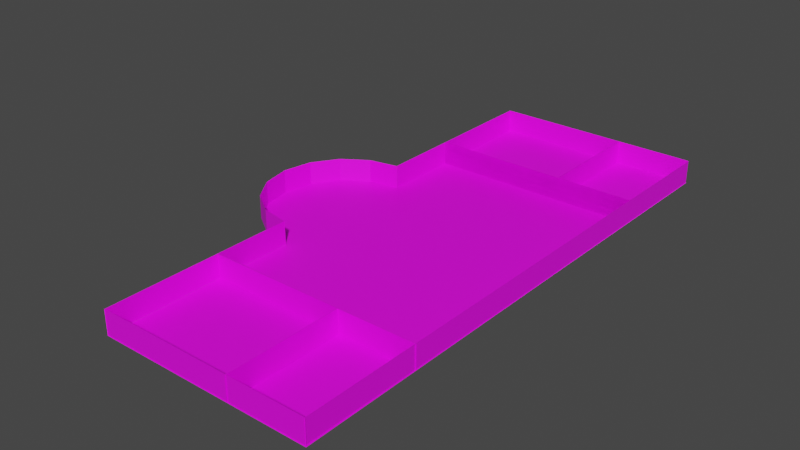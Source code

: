 # Source: first_floor.blend  (saved by Blender 3.1.7; exported with 4.5.12 LTS)
import bpy
from mathutils import Matrix  # noqa: F401  (used for matrix-valued properties, if any)

bpy.ops.wm.read_factory_settings(use_empty=True)
scene = bpy.context.scene
scene.name = 'Scene'

# ---- collections
col_collection = bpy.data.collections.new('Collection'); scene.collection.children.link(col_collection)

# ---- images (referenced by path relative to the original .blend; pixels are not part of the script)
import os
ASSET_DIR = os.environ.get("B2B_ASSET_DIR", "")  # directory of the original .blend (textures are referenced by path, not embedded)
HERE = os.path.dirname(os.path.abspath(__file__))  # packed textures are extracted next to this script under _unpacked/

def load_image(name, relpath, width, height, colorspace="sRGB"):
    """Load a texture the original file referenced (path relative to the .blend, or extracted next to this script)."""
    p = next((c for c in (os.path.join(HERE, relpath), os.path.join(ASSET_DIR, relpath)) if relpath and os.path.exists(c)), "")
    if p:
        img = bpy.data.images.load(p, check_existing=True)
        img.name = name
    else:  # same state as the original file: an image datablock whose file is absent (Cycles renders it pink)
        img = bpy.data.images.new(name, width, height)
        img.source = "FILE"
        img.filepath = "//" + (relpath or name)
    img.colorspace_settings.name = colorspace
    return img
img_wall0_texture_png_001 = load_image('wall0_texture.png.001', 'wall0_texture.png', 1024, 1024, 'sRGB')
img_floor0_texture_png_001 = load_image('floor0_texture.png.001', 'floor0_texture.png', 1024, 1024, 'sRGB')

# ---- materials (node trees are filled in below, after node groups)
mat_wall0_material_001 = bpy.data.materials.new('wall0_material.001')
mat_wall0_material_001.use_transparent_shadow = False
mat_wall0_material_001.roughness = 0.5257
mat_floor0_material = bpy.data.materials.new('floor0_material')
mat_floor0_material.use_transparent_shadow = False
mat_floor0_material.roughness = 0.5257
mat_wall0_material_002 = bpy.data.materials.new('wall0_material.002')
mat_wall0_material_002.use_transparent_shadow = False
mat_wall0_material_002.roughness = 0.5257
mat_material_001 = bpy.data.materials.new('Material.001')
mat_material_001.use_transparent_shadow = False
mat_material_001.roughness = 0.5

# ---- node groups
ng_auto_smooth = bpy.data.node_groups.new('Auto Smooth', 'GeometryNodeTree')
_s = ng_auto_smooth.interface.new_socket(name='Geometry', in_out='OUTPUT', socket_type='NodeSocketGeometry')
_s = ng_auto_smooth.interface.new_socket(name='Geometry', in_out='INPUT', socket_type='NodeSocketGeometry')
_s = ng_auto_smooth.interface.new_socket(name='Angle', in_out='INPUT', socket_type='NodeSocketFloat')
_s.subtype = 'ANGLE'
_s.min_value = 0.0
_s.max_value = 3.142
ng_auto_smooth.is_modifier = True
_N = ng_auto_smooth.nodes; _L = ng_auto_smooth.links
n0 = _N.new('NodeGroupOutput'); n0.name = 'Group Output'; n0.location = (480, -100)
n1 = _N.new('NodeGroupInput'); n1.name = 'Group Input'; n1.location = (-420, -300)
n2 = _N.new('NodeGroupInput'); n2.name = 'Group Input.001'; n2.location = (-60, -100)
n3 = _N.new('GeometryNodeSetShadeSmooth'); n3.name = 'Set Shade Smooth'; n3.location = (120, -100)
n3.domain = 'EDGE'
n4 = _N.new('GeometryNodeSetShadeSmooth'); n4.name = 'Set Shade Smooth.001'; n4.location = (300, -100)
n5 = _N.new('GeometryNodeInputMeshEdgeAngle'); n5.name = 'Edge Angle'; n5.location = (-420, -220)
n6 = _N.new('GeometryNodeInputEdgeSmooth'); n6.name = 'Is Edge Smooth'; n6.location = (-60, -160)
n7 = _N.new('GeometryNodeInputShadeSmooth'); n7.name = 'Is Face Smooth'; n7.location = (-240, -340)
n8 = _N.new('FunctionNodeBooleanMath'); n8.name = 'Boolean Math'; n8.location = (-60, -220)
n9 = _N.new('FunctionNodeCompare'); n9.name = 'Compare'; n9.location = (-240, -180)
n9.operation = 'LESS_EQUAL'
_L.new(n5.outputs[0], n9.inputs[0])
_L.new(n4.outputs[0], n0.inputs[0])
_L.new(n1.outputs[1], n9.inputs[1])
_L.new(n9.outputs[0], n8.inputs[0])
_L.new(n7.outputs[0], n8.inputs[1])
_L.new(n2.outputs[0], n3.inputs[0])
_L.new(n6.outputs[0], n3.inputs[1])
_L.new(n3.outputs[0], n4.inputs[0])
_L.new(n8.outputs[0], n3.inputs[2])
n0.is_active_output = True

# ---- material node trees
mat_wall0_material_001.use_nodes = True; mat_wall0_material_001.node_tree.nodes.clear()
_N = mat_wall0_material_001.node_tree.nodes; _L = mat_wall0_material_001.node_tree.links
n0 = _N.new('ShaderNodeBsdfPrincipled'); n0.name = 'Principled BSDF'; n0.location = (10, 300)
n0.distribution = 'GGX'
n0.subsurface_method = 'RANDOM_WALK_SKIN'
n0.inputs[2].default_value = 0.5257
n0.inputs[3].default_value = 1.45
n0.inputs[27].default_value = (0.0, 0.0, 0.0, 1.0)
n0.inputs[28].default_value = 1.0
n1 = _N.new('ShaderNodeOutputMaterial'); n1.name = 'Material Output'; n1.location = (300, 300)
n2 = _N.new('ShaderNodeTexImage'); n2.name = 'Image Texture'; n2.location = (-300, 600)
n2.image = img_wall0_texture_png_001
_L.new(n0.outputs[0], n1.inputs[0])
_L.new(n2.outputs[0], n0.inputs[0])
n1.is_active_output = True
mat_floor0_material.use_nodes = True; mat_floor0_material.node_tree.nodes.clear()
_N = mat_floor0_material.node_tree.nodes; _L = mat_floor0_material.node_tree.links
n0 = _N.new('ShaderNodeBsdfPrincipled'); n0.name = 'Principled BSDF'; n0.location = (10, 300)
n0.distribution = 'GGX'
n0.subsurface_method = 'RANDOM_WALK_SKIN'
n0.inputs[2].default_value = 0.5257
n0.inputs[3].default_value = 1.45
n0.inputs[27].default_value = (0.0, 0.0, 0.0, 1.0)
n0.inputs[28].default_value = 1.0
n1 = _N.new('ShaderNodeOutputMaterial'); n1.name = 'Material Output'; n1.location = (300, 300)
n2 = _N.new('ShaderNodeTexImage'); n2.name = 'Image Texture'; n2.location = (-300, 600)
n2.image = img_floor0_texture_png_001
_L.new(n0.outputs[0], n1.inputs[0])
_L.new(n2.outputs[0], n0.inputs[0])
n1.is_active_output = True
mat_wall0_material_002.use_nodes = True; mat_wall0_material_002.node_tree.nodes.clear()
_N = mat_wall0_material_002.node_tree.nodes; _L = mat_wall0_material_002.node_tree.links
n0 = _N.new('ShaderNodeBsdfPrincipled'); n0.name = 'Principled BSDF'; n0.location = (10, 300)
n0.distribution = 'GGX'
n0.subsurface_method = 'RANDOM_WALK_SKIN'
n0.inputs[2].default_value = 0.5257
n0.inputs[3].default_value = 1.45
n0.inputs[27].default_value = (0.0, 0.0, 0.0, 1.0)
n0.inputs[28].default_value = 1.0
n1 = _N.new('ShaderNodeOutputMaterial'); n1.name = 'Material Output'; n1.location = (300, 300)
n2 = _N.new('ShaderNodeTexImage'); n2.name = 'Image Texture'; n2.location = (-300, 600)
n2.image = img_wall0_texture_png_001
_L.new(n0.outputs[0], n1.inputs[0])
_L.new(n2.outputs[0], n0.inputs[0])
n1.is_active_output = True
mat_material_001.use_nodes = True; mat_material_001.node_tree.nodes.clear()
_N = mat_material_001.node_tree.nodes; _L = mat_material_001.node_tree.links
n0 = _N.new('ShaderNodeBsdfPrincipled'); n0.name = 'Principled BSDF'; n0.location = (10, 300)
n0.distribution = 'GGX'
n0.subsurface_method = 'RANDOM_WALK_SKIN'
n0.inputs[3].default_value = 1.45
n0.inputs[27].default_value = (0.0, 0.0, 0.0, 1.0)
n0.inputs[28].default_value = 1.0
n1 = _N.new('ShaderNodeOutputMaterial'); n1.name = 'Material Output'; n1.location = (300, 300)
n2 = _N.new('ShaderNodeTexImage'); n2.name = 'Image Texture'; n2.location = (-300, 600)
n2.image = img_wall0_texture_png_001
_L.new(n0.outputs[0], n1.inputs[0])
_L.new(n2.outputs[0], n0.inputs[0])
n1.is_active_output = True

# ---- world
world_world = bpy.data.worlds.new('World'); scene.world = world_world
world_world.use_nodes = True; world_world.node_tree.nodes.clear()
_N = world_world.node_tree.nodes; _L = world_world.node_tree.links
n0 = _N.new('ShaderNodeOutputWorld'); n0.name = 'World Output'; n0.location = (300, 300)
n1 = _N.new('ShaderNodeBackground'); n1.name = 'Background'; n1.location = (10, 300)
n1.inputs[0].default_value = (0.05088, 0.05088, 0.05088, 1.0)
_L.new(n1.outputs[0], n0.inputs[0])
n0.is_active_output = True
world_world.color = (0.05088, 0.05088, 0.05088)
world_world.use_sun_shadow = False
world_world.sun_shadow_jitter_overblur = 0.0

# ---- meshes
me_wall_0_room = bpy.data.meshes.new('wall_0_Room')
me_wall_0_room.from_pydata([(16.0, 2.4, 0.0), (16.0, 0.0, 0.0), (18.0, 0.0, 0.0), (18.0, 2.4, 0.0), (16.0, 0.0, -0.05), (18.0, 0.0, -0.05), (18.0, 2.4, -0.05), (16.0, 2.4, -0.05), (14.0, 2.4, 0.0), (14.0, 0.0, 0.0), (16.0, 0.0, 0.0), (16.0, 2.4, 0.0), (14.0, 0.0, -0.05), (16.0, 0.0, -0.05), (16.0, 2.4, -0.05), (14.0, 2.4, -0.05), (12.0, 2.4, 0.0), (12.0, 0.0, 0.0), (14.0, 0.0, 0.0), (14.0, 2.4, 0.0), (12.0, 0.0, -0.05), (14.0, 0.0, -0.05), (14.0, 2.4, -0.05), (12.0, 2.4, -0.05), (10.0, 2.4, 0.0), (10.0, 0.0, 0.0), (12.0, 0.0, 0.0), (12.0, 2.4, 0.0), (10.0, 0.0, -0.05), (12.0, 0.0, -0.05), (12.0, 2.4, -0.05), (10.0, 2.4, -0.05), (8.0, 2.4, 0.0), (8.0, 0.0, 0.0), (10.0, 0.0, 0.0), (10.0, 2.4, 0.0), (8.0, 0.0, -0.05), (10.0, 0.0, -0.05), (10.0, 2.4, -0.05), (8.0, 2.4, -0.05), (6.0, 2.4, 0.0), (6.0, 0.0, 0.0), (8.0, 0.0, 0.0), (8.0, 2.4, 0.0), (6.0, 0.0, -0.05), (8.0, 0.0, -0.05), (8.0, 2.4, -0.05), (6.0, 2.4, -0.05), (4.0, 2.4, 0.0), (4.0, 0.0, 0.0), (6.0, 0.0, 0.0), (6.0, 2.4, 0.0), (4.0, 0.0, -0.05), (6.0, 0.0, -0.05), (6.0, 2.4, -0.05), (4.0, 2.4, -0.05), (2.0, 2.4, 0.0), (2.0, 0.0, 0.0), (4.0, 0.0, 0.0), (4.0, 2.4, 0.0), (2.0, 0.0, -0.05), (4.0, 0.0, -0.05), (4.0, 2.4, -0.05), (2.0, 2.4, -0.05), (0.0, 2.4, 0.0), (0.0, 0.0, 0.0), (2.0, 0.0, 0.0), (2.0, 2.4, 0.0), (0.0, 0.0, -0.05), (2.0, 0.0, -0.05), (2.0, 2.4, -0.05), (0.0, 2.4, -0.05), (-2.0, 2.4, 0.0), (-2.0, 0.0, 0.0), (0.0, 0.0, 0.0), (0.0, 2.4, 0.0), (-2.0, 0.0, -0.05), (0.0, 0.0, -0.05), (0.0, 2.4, -0.05), (-2.0, 2.4, -0.05), (-4.0, 2.4, 0.0), (-4.0, 0.0, 0.0), (-2.0, 0.0, 0.0), (-2.0, 2.4, 0.0), (-4.0, 0.0, -0.05), (-2.0, 0.0, -0.05), (-2.0, 2.4, -0.05), (-4.0, 2.4, -0.05)], [], [(0, 1, 2, 3), (2, 1, 4, 5), (0, 3, 6, 7), (8, 9, 10, 11), (10, 9, 12, 13), (8, 11, 14, 15), (16, 17, 18, 19), (18, 17, 20, 21), (16, 19, 22, 23), (24, 25, 26, 27), (26, 25, 28, 29), (24, 27, 30, 31), (32, 33, 34, 35), (34, 33, 36, 37), (32, 35, 38, 39), (40, 41, 42, 43), (42, 41, 44, 45), (40, 43, 46, 47), (48, 49, 50, 51), (50, 49, 52, 53), (48, 51, 54, 55), (56, 57, 58, 59), (58, 57, 60, 61), (56, 59, 62, 63), (64, 65, 66, 67), (66, 65, 68, 69), (64, 67, 70, 71), (72, 73, 74, 75), (74, 73, 76, 77), (72, 75, 78, 79), (80, 81, 82, 83), (82, 81, 84, 85), (80, 83, 86, 87)])
me_wall_0_room.polygons.foreach_set('use_smooth', [True] * 33)
_k = set([(0, 1), (0, 3), (0, 7), (1, 2), (1, 4), (2, 3), (2, 5), (3, 6), (4, 5), (6, 7), (8, 9), (8, 11), (8, 15), (9, 10), (9, 12), (10, 11), (10, 13), (11, 14), (12, 13), (14, 15), (16, 17), (16, 19), (16, 23), (17, 18), (17, 20), (18, 19), (18, 21), (19, 22), (20, 21), (22, 23), (24, 25), (24, 27), (24, 31), (25, 26), (25, 28), (26, 27), (26, 29), (27, 30), (28, 29), (30, 31), (32, 33), (32, 35), (32, 39), (33, 34), (33, 36), (34, 35), (34, 37), (35, 38), (36, 37), (38, 39), (40, 41), (40, 43), (40, 47), (41, 42), (41, 44), (42, 43), (42, 45), (43, 46), (44, 45), (46, 47), (48, 49), (48, 51), (48, 55), (49, 50), (49, 52), (50, 51), (50, 53), (51, 54), (52, 53), (54, 55), (56, 57), (56, 59), (56, 63), (57, 58), (57, 60), (58, 59), (58, 61), (59, 62), (60, 61), (62, 63), (64, 65), (64, 67), (64, 71), (65, 66), (65, 68), (66, 67), (66, 69), (67, 70), (68, 69), (70, 71), (72, 73), (72, 75), (72, 79), (73, 74), (73, 76), (74, 75), (74, 77), (75, 78), (76, 77), (78, 79), (80, 81), (80, 83), (80, 87), (81, 82), (81, 84), (82, 83), (82, 85), (83, 86), (84, 85), (86, 87)])
me_wall_0_room.attributes.new('sharp_edge', 'BOOLEAN', 'EDGE').data.foreach_set('value', [ (min(e.vertices), max(e.vertices)) in _k for e in me_wall_0_room.edges])
_uv = me_wall_0_room.uv_layers.new(name='UVMap')
_uv.uv.foreach_set('vector', [0.0, 1.0, 0.0, 0.0, 1.0, 0.0, 1.0, 1.0, 0.8333, 1.0, 0.0, 1.0, 0.0, 1.0, 0.8333, 1.0, 0.0, 0.0, 0.8333, 0.0, 0.8333, 0.0, 0.0, 0.0, 0.0, 1.0, 0.0, 0.0, 1.0, 0.0, 1.0, 1.0, 0.8333, 1.0, 0.0, 1.0, 0.0, 1.0, 0.8333, 1.0, 0.0, 0.0, 0.8333, 0.0, 0.8333, 0.0, 0.0, 0.0, 0.0, 1.0, 0.0, 0.0, 1.0, 0.0, 1.0, 1.0, 0.8333, 1.0, 0.0, 1.0, 0.0, 1.0, 0.8333, 1.0, 0.0, 0.0, 0.8333, 0.0, 0.8333, 0.0, 0.0, 0.0, 0.0, 1.0, 0.0, 0.0, 1.0, 0.0, 1.0, 1.0, 0.8333, 1.0, 0.0, 1.0, 0.0, 1.0, 0.8333, 1.0, 0.0, 0.0, 0.8333, 0.0, 0.8333, 0.0, 0.0, 0.0, 0.0, 1.0, 0.0, 0.0, 1.0, 0.0, 1.0, 1.0, 0.8333, 1.0, 0.0, 1.0, 0.0, 1.0, 0.8333, 1.0, 0.0, 0.0, 0.8333, 0.0, 0.8333, 0.0, 0.0, 0.0, 0.0, 1.0, 0.0, 0.0, 1.0, 0.0, 1.0, 1.0, 0.8333, 1.0, 0.0, 1.0, 0.0, 1.0, 0.8333, 1.0, 0.0, 0.0, 0.8333, 0.0, 0.8333, 0.0, 0.0, 0.0, 0.0, 1.0, 0.0, 0.0, 1.0, 0.0, 1.0, 1.0, 0.8333, 1.0, 0.0, 1.0, 0.0, 1.0, 0.8333, 1.0, 0.0, 0.0, 0.8333, 0.0, 0.8333, 0.0, 0.0, 0.0, 0.0, 1.0, 0.0, 0.0, 1.0, 0.0, 1.0, 1.0, 0.8333, 1.0, 0.0, 1.0, 0.0, 1.0, 0.8333, 1.0, 0.0, 0.0, 0.8333, 0.0, 0.8333, 0.0, 0.0, 0.0, 0.0, 1.0, 0.0, 0.0, 1.0, 0.0, 1.0, 1.0, 0.8333, 1.0, 0.0, 1.0, 0.0, 1.0, 0.8333, 1.0, 0.0, 0.0, 0.8333, 0.0, 0.8333, 0.0, 0.0, 0.0, 0.0, 1.0, 0.0, 0.0, 1.0, 0.0, 1.0, 1.0, 0.8333, 1.0, 0.0, 1.0, 0.0, 1.0, 0.8333, 1.0, 0.0, 0.0, 0.8333, 0.0, 0.8333, 0.0, 0.0, 0.0, 0.0, 1.0, 0.0, 0.0, 1.0, 0.0, 1.0, 1.0, 0.8333, 1.0, 0.0, 1.0, 0.0, 1.0, 0.8333, 1.0, 0.0, 0.0, 0.8333, 0.0, 0.8333, 0.0, 0.0, 0.0])
me_wall_0_room.materials.append(mat_wall0_material_001)
me_wall_0_room.use_remesh_fix_poles = True
me_wall_0_room.use_remesh_preserve_attributes = False
me_wall_0_room.update()
me_wall_0_room.normals_split_custom_set([tuple(v) for v in zip(*[iter([0.0, 0.0, 1.0, 0.0, 0.0, 1.0, 0.0, 0.0, 1.0, 0.0, 0.0, 1.0, 0.0, -1.0, 0.0, 0.0, -1.0, 0.0, 0.0, -1.0, 0.0, 0.0, -1.0, 0.0, 0.0, 1.0, 0.0, 0.0, 1.0, 0.0, 0.0, 1.0, 0.0, 0.0, 1.0, 0.0, 0.0, 0.0, 1.0, 0.0, 0.0, 1.0, 0.0, 0.0, 1.0, 0.0, 0.0, 1.0, 0.0, -1.0, 0.0, 0.0, -1.0, 0.0, 0.0, -1.0, 0.0, 0.0, -1.0, 0.0, 0.0, 1.0, 0.0, 0.0, 1.0, 0.0, 0.0, 1.0, 0.0, 0.0, 1.0, 0.0, 0.0, 0.0, 1.0, 0.0, 0.0, 1.0, 0.0, 0.0, 1.0, 0.0, 0.0, 1.0, 0.0, -1.0, 0.0, 0.0, -1.0, 0.0, 0.0, -1.0, 0.0, 0.0, -1.0, 0.0, 0.0, 1.0, 0.0, 0.0, 1.0, 0.0, 0.0, 1.0, 0.0, 0.0, 1.0, 0.0, 0.0, 0.0, 1.0, 0.0, 0.0, 1.0, 0.0, 0.0, 1.0, 0.0, 0.0, 1.0, 0.0, -1.0, 0.0, 0.0, -1.0, 0.0, 0.0, -1.0, 0.0, 0.0, -1.0, 0.0, 0.0, 1.0, 0.0, 0.0, 1.0, 0.0, 0.0, 1.0, 0.0, 0.0, 1.0, 0.0, 0.0, 0.0, 1.0, 0.0, 0.0, 1.0, 0.0, 0.0, 1.0, 0.0, 0.0, 1.0, 0.0, -1.0, 0.0, 0.0, -1.0, 0.0, 0.0, -1.0, 0.0, 0.0, -1.0, 0.0, 0.0, 1.0, 0.0, 0.0, 1.0, 0.0, 0.0, 1.0, 0.0, 0.0, 1.0, 0.0, 0.0, 0.0, 1.0, 0.0, 0.0, 1.0, 0.0, 0.0, 1.0, 0.0, 0.0, 1.0, 0.0, -1.0, 0.0, 0.0, -1.0, 0.0, 0.0, -1.0, 0.0, 0.0, -1.0, 0.0, 0.0, 1.0, 0.0, 0.0, 1.0, 0.0, 0.0, 1.0, 0.0, 0.0, 1.0, 0.0, 0.0, 0.0, 1.0, 0.0, 0.0, 1.0, 0.0, 0.0, 1.0, 0.0, 0.0, 1.0, 0.0, -1.0, 0.0, 0.0, -1.0, 0.0, 0.0, -1.0, 0.0, 0.0, -1.0, 0.0, 0.0, 1.0, 0.0, 0.0, 1.0, 0.0, 0.0, 1.0, 0.0, 0.0, 1.0, 0.0, 0.0, 0.0, 1.0, 0.0, 0.0, 1.0, 0.0, 0.0, 1.0, 0.0, 0.0, 1.0, 0.0, -1.0, 0.0, 0.0, -1.0, 0.0, 0.0, -1.0, 0.0, 0.0, -1.0, 0.0, 0.0, 1.0, 0.0, 0.0, 1.0, 0.0, 0.0, 1.0, 0.0, 0.0, 1.0, 0.0, 0.0, 0.0, 1.0, 0.0, 0.0, 1.0, 0.0, 0.0, 1.0, 0.0, 0.0, 1.0, 0.0, -1.0, 0.0, 0.0, -1.0, 0.0, 0.0, -1.0, 0.0, 0.0, -1.0, 0.0, 0.0, 1.0, 0.0, 0.0, 1.0, 0.0, 0.0, 1.0, 0.0, 0.0, 1.0, 0.0, 0.0, 0.0, 1.0, 0.0, 0.0, 1.0, 0.0, 0.0, 1.0, 0.0, 0.0, 1.0, 0.0, -1.0, 0.0, 0.0, -1.0, 0.0, 0.0, -1.0, 0.0, 0.0, -1.0, 0.0, 0.0, 1.0, 0.0, 0.0, 1.0, 0.0, 0.0, 1.0, 0.0, 0.0, 1.0, 0.0, 0.0, 0.0, 1.0, 0.0, 0.0, 1.0, 0.0, 0.0, 1.0, 0.0, 0.0, 1.0, 0.0, -1.0, 0.0, 0.0, -1.0, 0.0, 0.0, -1.0, 0.0, 0.0, -1.0, 0.0, 0.0, 1.0, 0.0, 0.0, 1.0, 0.0, 0.0, 1.0, 0.0, 0.0, 1.0, 0.0])] * 3)])
me_wall_0_room_002 = bpy.data.meshes.new('wall_0_Room.002')
me_wall_0_room_002.from_pydata([(11.0, 1.2, -0.000988), (11.0, -1.2, -0.000988), (9.0, -1.2, -0.000988), (9.0, 1.2, -0.000988), (11.0, -1.2, 0.04901), (9.0, -1.2, 0.04901), (9.0, 1.2, 0.04901), (11.0, 1.2, 0.04901), (9.0, 1.2, -0.000988), (9.0, -1.2, -0.000988), (7.0, -1.2, -0.000988), (7.0, 1.2, -0.000988), (9.0, -1.2, 0.04901), (7.0, -1.2, 0.04901), (7.0, 1.2, 0.04901), (9.0, 1.2, 0.04901), (7.0, 1.2, -0.000988), (7.0, -1.2, -0.000988), (5.0, -1.2, -0.000988), (5.0, 1.2, -0.000988), (7.0, -1.2, 0.04901), (5.0, -1.2, 0.04901), (5.0, 1.2, 0.04901), (7.0, 1.2, 0.04901), (5.0, 1.2, -0.000988), (5.0, -1.2, -0.000988), (3.0, -1.2, -0.000988), (3.0, 1.2, -0.000988), (5.0, -1.2, 0.04901), (3.0, -1.2, 0.04901), (3.0, 1.2, 0.04901), (5.0, 1.2, 0.04901), (3.0, 1.2, -0.000988), (3.0, -1.2, -0.000988), (1.0, -1.2, -0.000988), (1.0, 1.2, -0.000988), (3.0, -1.2, 0.04901), (1.0, -1.2, 0.04901), (1.0, 1.2, 0.04901), (3.0, 1.2, 0.04901), (1.0, 1.2, -0.000988), (1.0, -1.2, -0.000988), (-1.0, -1.2, -0.000988), (-1.0, 1.2, -0.000988), (1.0, -1.2, 0.04901), (-1.0, -1.2, 0.04901), (-1.0, 1.2, 0.04901), (1.0, 1.2, 0.04901), (-1.0, 1.2, -0.000988), (-1.0, -1.2, -0.000988), (-3.0, -1.2, -0.000988), (-3.0, 1.2, -0.000988), (-1.0, -1.2, 0.04901), (-3.0, -1.2, 0.04901), (-3.0, 1.2, 0.04901), (-1.0, 1.2, 0.04901), (-3.0, 1.2, -0.000988), (-3.0, -1.2, -0.000988), (-5.0, -1.2, -0.000988), (-5.0, 1.2, -0.000988), (-3.0, -1.2, 0.04901), (-5.0, -1.2, 0.04902), (-5.0, 1.2, 0.04901), (-3.0, 1.2, 0.04901), (-5.0, 1.2, -0.000988), (-5.0, -1.2, -0.000988), (-7.0, -1.2, -0.000988), (-7.0, 1.2, -0.000988), (-5.0, -1.2, 0.04902), (-7.0, -1.2, 0.04902), (-7.0, 1.2, 0.04901), (-5.0, 1.2, 0.04901), (-7.0, 1.2, -0.000988), (-7.0, -1.2, -0.000988), (-9.0, -1.2, -0.000988), (-9.0, 1.2, -0.000988), (-7.0, -1.2, 0.04902), (-9.0, -1.2, 0.04902), (-9.0, 1.2, 0.04902), (-7.0, 1.2, 0.04901), (-9.0, 1.2, -0.000988), (-9.0, -1.2, -0.000988), (-11.0, -1.2, -0.000988), (-11.0, 1.2, -0.000988), (-9.0, -1.2, 0.04902), (-11.0, -1.2, 0.04902), (-11.0, 1.2, 0.04902), (-9.0, 1.2, 0.04902)], [], [(0, 1, 2, 3), (2, 1, 4, 5), (0, 3, 6, 7), (8, 9, 10, 11), (10, 9, 12, 13), (8, 11, 14, 15), (16, 17, 18, 19), (18, 17, 20, 21), (16, 19, 22, 23), (24, 25, 26, 27), (26, 25, 28, 29), (24, 27, 30, 31), (32, 33, 34, 35), (34, 33, 36, 37), (32, 35, 38, 39), (40, 41, 42, 43), (42, 41, 44, 45), (40, 43, 46, 47), (48, 49, 50, 51), (50, 49, 52, 53), (48, 51, 54, 55), (56, 57, 58, 59), (58, 57, 60, 61), (56, 59, 62, 63), (64, 65, 66, 67), (66, 65, 68, 69), (64, 67, 70, 71), (72, 73, 74, 75), (74, 73, 76, 77), (72, 75, 78, 79), (80, 81, 82, 83), (82, 81, 84, 85), (80, 83, 86, 87)])
me_wall_0_room_002.polygons.foreach_set('use_smooth', [True] * 33)
_k = set([(0, 1), (0, 3), (0, 7), (1, 2), (1, 4), (2, 3), (2, 5), (3, 6), (4, 5), (6, 7), (8, 9), (8, 11), (8, 15), (9, 10), (9, 12), (10, 11), (10, 13), (11, 14), (12, 13), (14, 15), (16, 17), (16, 19), (16, 23), (17, 18), (17, 20), (18, 19), (18, 21), (19, 22), (20, 21), (22, 23), (24, 25), (24, 27), (24, 31), (25, 26), (25, 28), (26, 27), (26, 29), (27, 30), (28, 29), (30, 31), (32, 33), (32, 35), (32, 39), (33, 34), (33, 36), (34, 35), (34, 37), (35, 38), (36, 37), (38, 39), (40, 41), (40, 43), (40, 47), (41, 42), (41, 44), (42, 43), (42, 45), (43, 46), (44, 45), (46, 47), (48, 49), (48, 51), (48, 55), (49, 50), (49, 52), (50, 51), (50, 53), (51, 54), (52, 53), (54, 55), (56, 57), (56, 59), (56, 63), (57, 58), (57, 60), (58, 59), (58, 61), (59, 62), (60, 61), (62, 63), (64, 65), (64, 67), (64, 71), (65, 66), (65, 68), (66, 67), (66, 69), (67, 70), (68, 69), (70, 71), (72, 73), (72, 75), (72, 79), (73, 74), (73, 76), (74, 75), (74, 77), (75, 78), (76, 77), (78, 79), (80, 81), (80, 83), (80, 87), (81, 82), (81, 84), (82, 83), (82, 85), (83, 86), (84, 85), (86, 87)])
me_wall_0_room_002.attributes.new('sharp_edge', 'BOOLEAN', 'EDGE').data.foreach_set('value', [ (min(e.vertices), max(e.vertices)) in _k for e in me_wall_0_room_002.edges])
_uv = me_wall_0_room_002.uv_layers.new(name='UVMap')
_uv.uv.foreach_set('vector', [0.0, 1.0, 0.0, 0.0, 1.0, 0.0, 1.0, 1.0, 0.8333, 1.0, 0.0, 1.0, 0.0, 1.0, 0.8333, 1.0, 0.0, 0.0, 0.8333, 0.0, 0.8333, 0.0, 0.0, 0.0, 0.0, 1.0, 0.0, 0.0, 1.0, 0.0, 1.0, 1.0, 0.8333, 1.0, 0.0, 1.0, 0.0, 1.0, 0.8333, 1.0, 0.0, 0.0, 0.8333, 0.0, 0.8333, 0.0, 0.0, 0.0, 0.0, 1.0, 0.0, 0.0, 1.0, 0.0, 1.0, 1.0, 0.8333, 1.0, 0.0, 1.0, 0.0, 1.0, 0.8333, 1.0, 0.0, 0.0, 0.8333, 0.0, 0.8333, 0.0, 0.0, 0.0, 0.0, 1.0, 0.0, 0.0, 1.0, 0.0, 1.0, 1.0, 0.8333, 1.0, 0.0, 1.0, 0.0, 1.0, 0.8333, 1.0, 0.0, 0.0, 0.8333, 0.0, 0.8333, 0.0, 0.0, 0.0, 0.0, 1.0, 0.0, 0.0, 1.0, 0.0, 1.0, 1.0, 0.8333, 1.0, 0.0, 1.0, 0.0, 1.0, 0.8333, 1.0, 0.0, 0.0, 0.8333, 0.0, 0.8333, 0.0, 0.0, 0.0, 0.0, 1.0, 0.0, 0.0, 1.0, 0.0, 1.0, 1.0, 0.8333, 1.0, 0.0, 1.0, 0.0, 1.0, 0.8333, 1.0, 0.0, 0.0, 0.8333, 0.0, 0.8333, 0.0, 0.0, 0.0, 0.0, 1.0, 0.0, 0.0, 1.0, 0.0, 1.0, 1.0, 0.8333, 1.0, 0.0, 1.0, 0.0, 1.0, 0.8333, 1.0, 0.0, 0.0, 0.8333, 0.0, 0.8333, 0.0, 0.0, 0.0, 0.0, 1.0, 0.0, 0.0, 1.0, 0.0, 1.0, 1.0, 0.8333, 1.0, 0.0, 1.0, 0.0, 1.0, 0.8333, 1.0, 0.0, 0.0, 0.8333, 0.0, 0.8333, 0.0, 0.0, 0.0, 0.0, 1.0, 0.0, 0.0, 1.0, 0.0, 1.0, 1.0, 0.8333, 1.0, 0.0, 1.0, 0.0, 1.0, 0.8333, 1.0, 0.0, 0.0, 0.8333, 0.0, 0.8333, 0.0, 0.0, 0.0, 0.0, 1.0, 0.0, 0.0, 1.0, 0.0, 1.0, 1.0, 0.8333, 1.0, 0.0, 1.0, 0.0, 1.0, 0.8333, 1.0, 0.0, 0.0, 0.8333, 0.0, 0.8333, 0.0, 0.0, 0.0, 0.0, 1.0, 0.0, 0.0, 1.0, 0.0, 1.0, 1.0, 0.8333, 1.0, 0.0, 1.0, 0.0, 1.0, 0.8333, 1.0, 0.0, 0.0, 0.8333, 0.0, 0.8333, 0.0, 0.0, 0.0])
me_wall_0_room_002.materials.append(mat_wall0_material_001)
me_wall_0_room_002.use_remesh_fix_poles = True
me_wall_0_room_002.use_remesh_preserve_attributes = False
me_wall_0_room_002.update()
me_wall_0_room_002.normals_split_custom_set([tuple(v) for v in zip(*[iter([0.0, 0.0, -1.0, 0.0, 0.0, -1.0, 0.0, 0.0, -1.0, 0.0, 0.0, -1.0, 0.0, -1.0, 0.0, 0.0, -1.0, 0.0, 0.0, -1.0, 0.0, 0.0, -1.0, 0.0, 0.0, 1.0, 0.0, 0.0, 1.0, 0.0, 0.0, 1.0, 0.0, 0.0, 1.0, 0.0, 0.0, 0.0, -1.0, 0.0, 0.0, -1.0, 0.0, 0.0, -1.0, 0.0, 0.0, -1.0, 0.0, -1.0, 0.0, 0.0, -1.0, 0.0, 0.0, -1.0, 0.0, 0.0, -1.0, 0.0, 0.0, 1.0, 0.0, 0.0, 1.0, 0.0, 0.0, 1.0, 0.0, 0.0, 1.0, 0.0, 0.0, 0.0, -1.0, 0.0, 0.0, -1.0, 0.0, 0.0, -1.0, 0.0, 0.0, -1.0, 0.0, -1.0, 0.0, 0.0, -1.0, 0.0, 0.0, -1.0, 0.0, 0.0, -1.0, 0.0, 0.0, 1.0, 0.0, 0.0, 1.0, 0.0, 0.0, 1.0, 0.0, 0.0, 1.0, 0.0, 0.0, 0.0, -1.0, 0.0, 0.0, -1.0, 0.0, 0.0, -1.0, 0.0, 0.0, -1.0, 0.0, -1.0, 0.0, 0.0, -1.0, 0.0, 0.0, -1.0, 0.0, 0.0, -1.0, 0.0, 0.0, 1.0, 0.0, 0.0, 1.0, 0.0, 0.0, 1.0, 0.0, 0.0, 1.0, 0.0, 0.0, 0.0, -1.0, 0.0, 0.0, -1.0, 0.0, 0.0, -1.0, 0.0, 0.0, -1.0, 0.0, -1.0, 0.0, 0.0, -1.0, 0.0, 0.0, -1.0, 0.0, 0.0, -1.0, 0.0, 0.0, 1.0, 0.0, 0.0, 1.0, 0.0, 0.0, 1.0, 0.0, 0.0, 1.0, 0.0, 0.0, 0.0, -1.0, 0.0, 0.0, -1.0, 0.0, 0.0, -1.0, 0.0, 0.0, -1.0, 0.0, -1.0, 0.0, 0.0, -1.0, 0.0, 0.0, -1.0, 0.0, 0.0, -1.0, 0.0, 0.0, 1.0, 0.0, 0.0, 1.0, 0.0, 0.0, 1.0, 0.0, 0.0, 1.0, 0.0, 0.0, 0.0, -1.0, 0.0, 0.0, -1.0, 0.0, 0.0, -1.0, 0.0, 0.0, -1.0, 0.0, -1.0, 0.0, 0.0, -1.0, 0.0, 0.0, -1.0, 0.0, 0.0, -1.0, 0.0, 0.0, 1.0, 0.0, 0.0, 1.0, 0.0, 0.0, 1.0, 0.0, 0.0, 1.0, 0.0, 0.0, 0.0, -1.0, 0.0, 0.0, -1.0, 0.0, 0.0, -1.0, 0.0, 0.0, -1.0, 0.0, -1.0, 0.0, 0.0, -1.0, 0.0, 0.0, -1.0, 0.0, 0.0, -1.0, 0.0, 0.0, 1.0, 0.0, 0.0, 1.0, 0.0, 0.0, 1.0, 0.0, 0.0, 1.0, 0.0, 0.0, 0.0, -1.0, 0.0, 0.0, -1.0, 0.0, 0.0, -1.0, 0.0, 0.0, -1.0, 0.0, -1.0, 0.0, 0.0, -1.0, 0.0, 0.0, -1.0, 0.0, 0.0, -1.0, 0.0, 0.0, 1.0, 0.0, 0.0, 1.0, 0.0, 0.0, 1.0, 0.0, 0.0, 1.0, 0.0, 0.0, 0.0, -1.0, 0.0, 0.0, -1.0, 0.0, 0.0, -1.0, 0.0, 0.0, -1.0, 0.0, -1.0, 0.0, 0.0, -1.0, 0.0, 0.0, -1.0, 0.0, 0.0, -1.0, 0.0, 0.0, 1.0, 0.0, 0.0, 1.0, 0.0, 0.0, 1.0, 0.0, 0.0, 1.0, 0.0, 0.0, 0.0, -1.0, 0.0, 0.0, -1.0, 0.0, 0.0, -1.0, 0.0, 0.0, -1.0, 0.0, -1.0, 0.0, 0.0, -1.0, 0.0, 0.0, -1.0, 0.0, 0.0, -1.0, 0.0, 0.0, 1.0, 0.0, 0.0, 1.0, 0.0, 0.0, 1.0, 0.0, 0.0, 1.0, 0.0])] * 3)])
me_circle = bpy.data.meshes.new('Circle')
me_circle.from_pydata([(-7.061, 0.0, 8.609), (-9.657, 0.0, 10.34), (-11.39, 0.0, 12.94), (-12.0, 0.0, 16.0), (-11.39, 0.0, 19.06), (-9.657, 0.0, 21.66), (-7.082, 0.0, 23.39), (-3.98, 0.0, 24.0), (-4.0, 0.0, 8.0)], [], [(0, 1, 2, 3, 4, 5, 6, 7, 8)])
me_circle.polygons.foreach_set('use_smooth', [True] * 1)
_k = set([(0, 1), (0, 8), (1, 2), (2, 3), (3, 4), (4, 5), (5, 6), (6, 7), (7, 8)])
me_circle.attributes.new('sharp_edge', 'BOOLEAN', 'EDGE').data.foreach_set('value', [ (min(e.vertices), max(e.vertices)) in _k for e in me_circle.edges])
_uv = me_circle.uv_layers.new(name='UVMap')
_uv.uv.foreach_set('vector', [0.0, 0.0, 0.0, 0.0, 0.0, 0.0, 0.0, 0.0, 0.0, 0.0, 0.0, 0.0, 0.0, 0.0, 0.0, 0.0, 0.0, 0.0])
me_circle.materials.append(mat_floor0_material)
me_circle.use_remesh_fix_poles = True
me_circle.use_remesh_preserve_attributes = False
me_circle.update()
me_circle.normals_split_custom_set([tuple(v) for v in zip(*[iter([0.0, 1.0, 0.0, 0.0, 1.0, 0.0, 0.0, 1.0, 0.0, 0.0, 1.0, 0.0, 0.0, 1.0, 0.0, 0.0, 1.0, 0.0, 0.0, 1.0, 0.0, 0.0, 1.0, 0.0, 0.0, 1.0, 0.0])] * 3)])
me_circle_001 = bpy.data.meshes.new('Circle.001')
me_circle_001.from_pydata([(-7.061, 0.0, 8.609), (-4.0, 0.0, 8.0)], [(0, 1)], [])
me_circle_001.materials.append(mat_wall0_material_001)
me_circle_001.use_remesh_fix_poles = True
me_circle_001.use_remesh_preserve_attributes = False
me_circle_001.update()
me_wall_0_room_022 = bpy.data.meshes.new('wall_0_Room.022')
me_wall_0_room_022.from_pydata([(10.0, 2.4, -12.0), (10.0, 0.0, -12.0), (10.0, 0.0, -10.0), (10.0, 2.4, -10.0), (10.05, 0.0, -12.0), (10.05, 0.0, -10.0), (10.05, 2.4, -10.0), (10.05, 2.4, -12.0), (10.0, 2.4, -10.0), (10.0, 0.0, -10.0), (10.0, 0.0, -8.0), (10.0, 2.4, -8.0), (10.05, 0.0, -10.0), (10.05, 0.0, -8.0), (10.05, 2.4, -8.0), (10.05, 2.4, -10.0), (10.0, 2.4, -8.0), (10.0, 0.0, -8.0), (10.0, 0.0, -6.0), (10.0, 2.4, -6.0), (10.05, 0.0, -8.0), (10.05, 0.0, -6.0), (10.05, 2.4, -6.0), (10.05, 2.4, -8.0), (10.0, 2.4, -6.0), (10.0, 0.0, -6.0), (10.0, 0.0, -4.0), (10.0, 2.4, -4.0), (10.05, 0.0, -6.0), (10.05, 0.0, -4.0), (10.05, 2.4, -4.0), (10.05, 2.4, -6.0), (10.0, 2.4, -4.0), (10.0, 0.0, -4.0), (10.0, 0.0, -2.0), (10.0, 2.4, -2.0), (10.05, 0.0, -4.0), (10.05, 0.0, -2.0), (10.05, 2.4, -2.0), (10.05, 2.4, -4.0), (10.0, 2.4, -2.0), (10.0, 0.0, -2.0), (10.0, 0.0, 0.0), (10.0, 2.4, 0.0), (10.05, 0.0, -2.0), (10.05, 0.0, 0.0), (10.05, 2.4, 0.0), (10.05, 2.4, -2.0)], [], [(0, 1, 2, 3), (2, 1, 4, 5), (0, 3, 6, 7), (8, 9, 10, 11), (10, 9, 12, 13), (8, 11, 14, 15), (16, 17, 18, 19), (18, 17, 20, 21), (16, 19, 22, 23), (24, 25, 26, 27), (26, 25, 28, 29), (24, 27, 30, 31), (32, 33, 34, 35), (34, 33, 36, 37), (32, 35, 38, 39), (40, 41, 42, 43), (42, 41, 44, 45), (40, 43, 46, 47)])
me_wall_0_room_022.polygons.foreach_set('use_smooth', [True] * 18)
_k = set([(0, 1), (0, 3), (0, 7), (1, 2), (1, 4), (2, 3), (2, 5), (3, 6), (4, 5), (6, 7), (8, 9), (8, 11), (8, 15), (9, 10), (9, 12), (10, 11), (10, 13), (11, 14), (12, 13), (14, 15), (16, 17), (16, 19), (16, 23), (17, 18), (17, 20), (18, 19), (18, 21), (19, 22), (20, 21), (22, 23), (24, 25), (24, 27), (24, 31), (25, 26), (25, 28), (26, 27), (26, 29), (27, 30), (28, 29), (30, 31), (32, 33), (32, 35), (32, 39), (33, 34), (33, 36), (34, 35), (34, 37), (35, 38), (36, 37), (38, 39), (40, 41), (40, 43), (40, 47), (41, 42), (41, 44), (42, 43), (42, 45), (43, 46), (44, 45), (46, 47)])
me_wall_0_room_022.attributes.new('sharp_edge', 'BOOLEAN', 'EDGE').data.foreach_set('value', [ (min(e.vertices), max(e.vertices)) in _k for e in me_wall_0_room_022.edges])
_uv = me_wall_0_room_022.uv_layers.new(name='UVMap')
_uv.uv.foreach_set('vector', [0.0, 1.0, 0.0, 0.0, 1.0, 0.0, 1.0, 1.0, 0.8333, 1.0, 0.0, 1.0, 0.0, 1.0, 0.8333, 1.0, 0.0, 0.0, 0.8333, 0.0, 0.8333, 0.0, 0.0, 0.0, 0.0, 1.0, 0.0, 0.0, 1.0, 0.0, 1.0, 1.0, 0.8333, 1.0, 0.0, 1.0, 0.0, 1.0, 0.8333, 1.0, 0.0, 0.0, 0.8333, 0.0, 0.8333, 0.0, 0.0, 0.0, 0.0, 1.0, 0.0, 0.0, 1.0, 0.0, 1.0, 1.0, 0.8333, 1.0, 0.0, 1.0, 0.0, 1.0, 0.8333, 1.0, 0.0, 0.0, 0.8333, 0.0, 0.8333, 0.0, 0.0, 0.0, 0.0, 1.0, 0.0, 0.0, 1.0, 0.0, 1.0, 1.0, 0.8333, 1.0, 0.0, 1.0, 0.0, 1.0, 0.8333, 1.0, 0.0, 0.0, 0.8333, 0.0, 0.8333, 0.0, 0.0, 0.0, 0.0, 1.0, 0.0, 0.0, 1.0, 0.0, 1.0, 1.0, 0.8333, 1.0, 0.0, 1.0, 0.0, 1.0, 0.8333, 1.0, 0.0, 0.0, 0.8333, 0.0, 0.8333, 0.0, 0.0, 0.0, 0.0, 1.0, 0.0, 0.0, 1.0, 0.0, 1.0, 1.0, 0.8333, 1.0, 0.0, 1.0, 0.0, 1.0, 0.8333, 1.0, 0.0, 0.0, 0.8333, 0.0, 0.8333, 0.0, 0.0, 0.0])
me_wall_0_room_022.materials.append(mat_wall0_material_001)
me_wall_0_room_022.use_remesh_fix_poles = True
me_wall_0_room_022.use_remesh_preserve_attributes = False
me_wall_0_room_022.update()
me_wall_0_room_022.normals_split_custom_set([tuple(v) for v in zip(*[iter([-1.0, 0.0, 0.0, -1.0, 0.0, 0.0, -1.0, 0.0, 0.0, -1.0, 0.0, 0.0, 0.0, -1.0, 0.0, 0.0, -1.0, 0.0, 0.0, -1.0, 0.0, 0.0, -1.0, 0.0, 0.0, 1.0, 0.0, 0.0, 1.0, 0.0, 0.0, 1.0, 0.0, 0.0, 1.0, 0.0, -1.0, 0.0, -2.384e-07, -1.0, 0.0, -2.384e-07, -1.0, 0.0, -2.384e-07, -1.0, 0.0, -2.384e-07, 0.0, -1.0, 0.0, 0.0, -1.0, 0.0, 0.0, -1.0, 0.0, 0.0, -1.0, 0.0, 0.0, 1.0, 0.0, 0.0, 1.0, 0.0, 0.0, 1.0, 0.0, 0.0, 1.0, 0.0, -1.0, -3.974e-07, 0.0, -1.0, -3.974e-07, 0.0, -1.0, -3.974e-07, 0.0, -1.0, -3.974e-07, 0.0, 0.0, -1.0, 0.0, 0.0, -1.0, 0.0, 0.0, -1.0, 0.0, 0.0, -1.0, 0.0, 0.0, 1.0, 0.0, 0.0, 1.0, 0.0, 0.0, 1.0, 0.0, 0.0, 1.0, 0.0, -1.0, -3.974e-07, 0.0, -1.0, -3.974e-07, 0.0, -1.0, -3.974e-07, 0.0, -1.0, -3.974e-07, 0.0, 0.0, -1.0, 0.0, 0.0, -1.0, 0.0, 0.0, -1.0, 0.0, 0.0, -1.0, 0.0, 0.0, 1.0, 0.0, 0.0, 1.0, 0.0, 0.0, 1.0, 0.0, 0.0, 1.0, 0.0, -1.0, -3.974e-07, 0.0, -1.0, -3.974e-07, 0.0, -1.0, -3.974e-07, 0.0, -1.0, -3.974e-07, 0.0, 0.0, -1.0, 0.0, 0.0, -1.0, 0.0, 0.0, -1.0, 0.0, 0.0, -1.0, 0.0, 0.0, 1.0, 0.0, 0.0, 1.0, 0.0, 0.0, 1.0, 0.0, 0.0, 1.0, 0.0, -1.0, -3.974e-07, -2.384e-07, -1.0, -3.974e-07, -2.384e-07, -1.0, -3.974e-07, -2.384e-07, -1.0, -3.974e-07, -2.384e-07, 0.0, -1.0, 0.0, 0.0, -1.0, 0.0, 0.0, -1.0, 0.0, 0.0, -1.0, 0.0, 0.0, 1.0, 0.0, 0.0, 1.0, 0.0, 0.0, 1.0, 0.0, 0.0, 1.0, 0.0])] * 3)])
me_wall_0_room_023 = bpy.data.meshes.new('wall_0_Room.023')
me_wall_0_room_023.from_pydata([(-0.0009995, 1.2, -6.0), (-0.0009995, -1.2, -6.0), (-0.0009995, -1.2, -4.0), (-0.0009995, 1.2, -4.0), (0.049, -1.2, -6.0), (0.049, -1.2, -4.0), (0.049, 1.2, -4.0), (0.049, 1.2, -6.0), (-0.0009995, 1.2, -4.0), (-0.0009995, -1.2, -4.0), (-0.0009995, -1.2, -2.0), (-0.001, 1.2, -2.0), (0.049, -1.2, -4.0), (0.049, -1.2, -2.0), (0.049, 1.2, -2.0), (0.049, 1.2, -4.0), (-0.001, 1.2, -2.0), (-0.0009995, -1.2, -2.0), (-0.0009995, -1.2, -3.815e-06), (-0.001, 1.2, -3.815e-06), (0.049, -1.2, -2.0), (0.049, -1.2, -3.815e-06), (0.049, 1.2, -3.815e-06), (0.049, 1.2, -2.0), (-0.001, 1.2, -3.815e-06), (-0.0009995, -1.2, -3.815e-06), (-0.0009995, -1.2, 2.0), (-0.001, 1.2, 2.0), (0.049, -1.2, -3.815e-06), (0.049, -1.2, 2.0), (0.049, 1.2, 2.0), (0.049, 1.2, -3.815e-06), (-0.001, 1.2, 2.0), (-0.0009995, -1.2, 2.0), (-0.0009995, -1.2, 4.0), (-0.001, 1.2, 4.0), (0.049, -1.2, 2.0), (0.049, -1.2, 4.0), (0.049, 1.2, 4.0), (0.049, 1.2, 2.0), (-0.001, 1.2, 4.0), (-0.0009995, -1.2, 4.0), (-0.001, -1.2, 6.0), (-0.001, 1.2, 6.0), (0.049, -1.2, 4.0), (0.049, -1.2, 6.0), (0.049, 1.2, 6.0), (0.049, 1.2, 4.0)], [], [(0, 1, 2, 3), (2, 1, 4, 5), (0, 3, 6, 7), (8, 9, 10, 11), (10, 9, 12, 13), (8, 11, 14, 15), (16, 17, 18, 19), (18, 17, 20, 21), (16, 19, 22, 23), (24, 25, 26, 27), (26, 25, 28, 29), (24, 27, 30, 31), (32, 33, 34, 35), (34, 33, 36, 37), (32, 35, 38, 39), (40, 41, 42, 43), (42, 41, 44, 45), (40, 43, 46, 47)])
me_wall_0_room_023.polygons.foreach_set('use_smooth', [True] * 18)
_k = set([(0, 1), (0, 3), (0, 7), (1, 2), (1, 4), (2, 3), (2, 5), (3, 6), (4, 5), (6, 7), (8, 9), (8, 11), (8, 15), (9, 10), (9, 12), (10, 11), (10, 13), (11, 14), (12, 13), (14, 15), (16, 17), (16, 19), (16, 23), (17, 18), (17, 20), (18, 19), (18, 21), (19, 22), (20, 21), (22, 23), (24, 25), (24, 27), (24, 31), (25, 26), (25, 28), (26, 27), (26, 29), (27, 30), (28, 29), (30, 31), (32, 33), (32, 35), (32, 39), (33, 34), (33, 36), (34, 35), (34, 37), (35, 38), (36, 37), (38, 39), (40, 41), (40, 43), (40, 47), (41, 42), (41, 44), (42, 43), (42, 45), (43, 46), (44, 45), (46, 47)])
me_wall_0_room_023.attributes.new('sharp_edge', 'BOOLEAN', 'EDGE').data.foreach_set('value', [ (min(e.vertices), max(e.vertices)) in _k for e in me_wall_0_room_023.edges])
_uv = me_wall_0_room_023.uv_layers.new(name='UVMap')
_uv.uv.foreach_set('vector', [0.0, 1.0, 0.0, 0.0, 1.0, 0.0, 1.0, 1.0, 0.8333, 1.0, 0.0, 1.0, 0.0, 1.0, 0.8333, 1.0, 0.0, 0.0, 0.8333, 0.0, 0.8333, 0.0, 0.0, 0.0, 0.0, 1.0, 0.0, 0.0, 1.0, 0.0, 1.0, 1.0, 0.8333, 1.0, 0.0, 1.0, 0.0, 1.0, 0.8333, 1.0, 0.0, 0.0, 0.8333, 0.0, 0.8333, 0.0, 0.0, 0.0, 0.0, 1.0, 0.0, 0.0, 1.0, 0.0, 1.0, 1.0, 0.8333, 1.0, 0.0, 1.0, 0.0, 1.0, 0.8333, 1.0, 0.0, 0.0, 0.8333, 0.0, 0.8333, 0.0, 0.0, 0.0, 0.0, 1.0, 0.0, 0.0, 1.0, 0.0, 1.0, 1.0, 0.8333, 1.0, 0.0, 1.0, 0.0, 1.0, 0.8333, 1.0, 0.0, 0.0, 0.8333, 0.0, 0.8333, 0.0, 0.0, 0.0, 0.0, 1.0, 0.0, 0.0, 1.0, 0.0, 1.0, 1.0, 0.8333, 1.0, 0.0, 1.0, 0.0, 1.0, 0.8333, 1.0, 0.0, 0.0, 0.8333, 0.0, 0.8333, 0.0, 0.0, 0.0, 0.0, 1.0, 0.0, 0.0, 1.0, 0.0, 1.0, 1.0, 0.8333, 1.0, 0.0, 1.0, 0.0, 1.0, 0.8333, 1.0, 0.0, 0.0, 0.8333, 0.0, 0.8333, 0.0, 0.0, 0.0])
me_wall_0_room_023.materials.append(mat_wall0_material_001)
me_wall_0_room_023.use_remesh_fix_poles = True
me_wall_0_room_023.use_remesh_preserve_attributes = False
me_wall_0_room_023.update()
me_wall_0_room_023.normals_split_custom_set([tuple(v) for v in zip(*[iter([-1.0, 0.0, 0.0, -1.0, 0.0, 0.0, -1.0, 0.0, 0.0, -1.0, 0.0, 0.0, 0.0, -1.0, 0.0, 0.0, -1.0, 0.0, 0.0, -1.0, 0.0, 0.0, -1.0, 0.0, 0.0, 1.0, 0.0, 0.0, 1.0, 0.0, 0.0, 1.0, 0.0, 0.0, 1.0, 0.0, -1.0, -1.987e-07, -2.384e-07, -1.0, -1.987e-07, -2.384e-07, -1.0, -1.987e-07, -2.384e-07, -1.0, -1.987e-07, -2.384e-07, 0.0, -1.0, 0.0, 0.0, -1.0, 0.0, 0.0, -1.0, 0.0, 0.0, -1.0, 0.0, 0.0, 1.0, 0.0, 0.0, 1.0, 0.0, 0.0, 1.0, 0.0, 0.0, 1.0, 0.0, -1.0, -3.974e-07, 0.0, -1.0, -3.974e-07, 0.0, -1.0, -3.974e-07, 0.0, -1.0, -3.974e-07, 0.0, 0.0, -1.0, 0.0, 0.0, -1.0, 0.0, 0.0, -1.0, 0.0, 0.0, -1.0, 0.0, 0.0, 1.0, 0.0, 0.0, 1.0, 0.0, 0.0, 1.0, 0.0, 0.0, 1.0, 0.0, -1.0, -3.974e-07, 0.0, -1.0, -3.974e-07, 0.0, -1.0, -3.974e-07, 0.0, -1.0, -3.974e-07, 0.0, 0.0, -1.0, -7.452e-09, 0.0, -1.0, -7.452e-09, 0.0, -1.0, -7.452e-09, 0.0, -1.0, -7.452e-09, 0.0, 1.0, 0.0, 0.0, 1.0, 0.0, 0.0, 1.0, 0.0, 0.0, 1.0, 0.0, -1.0, -3.974e-07, 0.0, -1.0, -3.974e-07, 0.0, -1.0, -3.974e-07, 0.0, -1.0, -3.974e-07, 0.0, 0.0, -1.0, 0.0, 0.0, -1.0, 0.0, 0.0, -1.0, 0.0, 0.0, -1.0, 0.0, 0.0, 1.0, 0.0, 0.0, 1.0, 0.0, 0.0, 1.0, 0.0, 0.0, 1.0, 0.0, -1.0, -1.987e-07, -2.384e-07, -1.0, -1.987e-07, -2.384e-07, -1.0, -1.987e-07, -2.384e-07, -1.0, -1.987e-07, -2.384e-07, 0.0, -1.0, 0.0, 0.0, -1.0, 0.0, 0.0, -1.0, 0.0, 0.0, -1.0, 0.0, 0.0, 1.0, 0.0, 0.0, 1.0, 0.0, 0.0, 1.0, 0.0, 0.0, 1.0, 0.0])] * 3)])
me_wall_0_room_005 = bpy.data.meshes.new('wall_0_Room.005')
me_wall_0_room_005.from_pydata([(16.0, 2.4, 0.0), (16.0, 0.0, 0.0), (18.0, 0.0, 0.0), (18.0, 2.4, 0.0), (16.0, 0.0, -0.05), (18.0, 0.0, -0.05), (18.0, 2.4, -0.05), (16.0, 2.4, -0.05), (14.0, 2.4, 0.0), (14.0, 0.0, 0.0), (16.0, 0.0, 0.0), (16.0, 2.4, 0.0), (14.0, 0.0, -0.05), (16.0, 0.0, -0.05), (16.0, 2.4, -0.05), (14.0, 2.4, -0.05), (12.0, 2.4, 0.0), (12.0, 0.0, 0.0), (14.0, 0.0, 0.0), (14.0, 2.4, 0.0), (12.0, 0.0, -0.05), (14.0, 0.0, -0.05), (14.0, 2.4, -0.05), (12.0, 2.4, -0.05), (10.0, 2.4, 0.0), (10.0, 0.0, 0.0), (12.0, 0.0, 0.0), (12.0, 2.4, 0.0), (10.0, 0.0, -0.05), (12.0, 0.0, -0.05), (12.0, 2.4, -0.05), (10.0, 2.4, -0.05), (8.0, 2.4, 0.0), (8.0, 0.0, 0.0), (10.0, 0.0, 0.0), (10.0, 2.4, 0.0), (8.0, 0.0, -0.05), (10.0, 0.0, -0.05), (10.0, 2.4, -0.05), (8.0, 2.4, -0.05), (6.0, 2.4, 0.0), (6.0, 0.0, 0.0), (8.0, 0.0, 0.0), (8.0, 2.4, 0.0), (6.0, 0.0, -0.05), (8.0, 0.0, -0.05), (8.0, 2.4, -0.05), (6.0, 2.4, -0.05), (4.0, 2.4, 0.0), (4.0, 0.0, 0.0), (6.0, 0.0, 0.0), (6.0, 2.4, 0.0), (4.0, 0.0, -0.05), (6.0, 0.0, -0.05), (6.0, 2.4, -0.05), (4.0, 2.4, -0.05), (2.0, 2.4, 0.0), (2.0, 0.0, 0.0), (4.0, 0.0, 0.0), (4.0, 2.4, 0.0), (2.0, 0.0, -0.05), (4.0, 0.0, -0.05), (4.0, 2.4, -0.05), (2.0, 2.4, -0.05), (0.0, 2.4, 0.0), (0.0, 0.0, 0.0), (2.0, 0.0, 0.0), (2.0, 2.4, 0.0), (0.0, 0.0, -0.05), (2.0, 0.0, -0.05), (2.0, 2.4, -0.05), (0.0, 2.4, -0.05), (-2.0, 2.4, 0.0), (-2.0, 0.0, 0.0), (0.0, 0.0, 0.0), (0.0, 2.4, 0.0), (-2.0, 0.0, -0.05), (0.0, 0.0, -0.05), (0.0, 2.4, -0.05), (-2.0, 2.4, -0.05), (-4.0, 2.4, 0.0), (-4.0, 0.0, 0.0), (-2.0, 0.0, 0.0), (-2.0, 2.4, 0.0), (-4.0, 0.0, -0.05), (-2.0, 0.0, -0.05), (-2.0, 2.4, -0.05), (-4.0, 2.4, -0.05)], [], [(0, 1, 2, 3), (2, 1, 4, 5), (0, 3, 6, 7), (8, 9, 10, 11), (10, 9, 12, 13), (8, 11, 14, 15), (16, 17, 18, 19), (18, 17, 20, 21), (16, 19, 22, 23), (24, 25, 26, 27), (26, 25, 28, 29), (24, 27, 30, 31), (32, 33, 34, 35), (34, 33, 36, 37), (32, 35, 38, 39), (40, 41, 42, 43), (42, 41, 44, 45), (40, 43, 46, 47), (48, 49, 50, 51), (50, 49, 52, 53), (48, 51, 54, 55), (56, 57, 58, 59), (58, 57, 60, 61), (56, 59, 62, 63), (64, 65, 66, 67), (66, 65, 68, 69), (64, 67, 70, 71), (72, 73, 74, 75), (74, 73, 76, 77), (72, 75, 78, 79), (80, 81, 82, 83), (82, 81, 84, 85), (80, 83, 86, 87)])
me_wall_0_room_005.polygons.foreach_set('use_smooth', [True] * 33)
_k = set([(0, 1), (0, 3), (0, 7), (1, 2), (1, 4), (2, 3), (2, 5), (3, 6), (4, 5), (6, 7), (8, 9), (8, 11), (8, 15), (9, 10), (9, 12), (10, 11), (10, 13), (11, 14), (12, 13), (14, 15), (16, 17), (16, 19), (16, 23), (17, 18), (17, 20), (18, 19), (18, 21), (19, 22), (20, 21), (22, 23), (24, 25), (24, 27), (24, 31), (25, 26), (25, 28), (26, 27), (26, 29), (27, 30), (28, 29), (30, 31), (32, 33), (32, 35), (32, 39), (33, 34), (33, 36), (34, 35), (34, 37), (35, 38), (36, 37), (38, 39), (40, 41), (40, 43), (40, 47), (41, 42), (41, 44), (42, 43), (42, 45), (43, 46), (44, 45), (46, 47), (48, 49), (48, 51), (48, 55), (49, 50), (49, 52), (50, 51), (50, 53), (51, 54), (52, 53), (54, 55), (56, 57), (56, 59), (56, 63), (57, 58), (57, 60), (58, 59), (58, 61), (59, 62), (60, 61), (62, 63), (64, 65), (64, 67), (64, 71), (65, 66), (65, 68), (66, 67), (66, 69), (67, 70), (68, 69), (70, 71), (72, 73), (72, 75), (72, 79), (73, 74), (73, 76), (74, 75), (74, 77), (75, 78), (76, 77), (78, 79), (80, 81), (80, 83), (80, 87), (81, 82), (81, 84), (82, 83), (82, 85), (83, 86), (84, 85), (86, 87)])
me_wall_0_room_005.attributes.new('sharp_edge', 'BOOLEAN', 'EDGE').data.foreach_set('value', [ (min(e.vertices), max(e.vertices)) in _k for e in me_wall_0_room_005.edges])
_uv = me_wall_0_room_005.uv_layers.new(name='UVMap')
_uv.uv.foreach_set('vector', [0.0, 1.0, 0.0, 0.0, 1.0, 0.0, 1.0, 1.0, 0.8333, 1.0, 0.0, 1.0, 0.0, 1.0, 0.8333, 1.0, 0.0, 0.0, 0.8333, 0.0, 0.8333, 0.0, 0.0, 0.0, 0.0, 1.0, 0.0, 0.0, 1.0, 0.0, 1.0, 1.0, 0.8333, 1.0, 0.0, 1.0, 0.0, 1.0, 0.8333, 1.0, 0.0, 0.0, 0.8333, 0.0, 0.8333, 0.0, 0.0, 0.0, 0.0, 1.0, 0.0, 0.0, 1.0, 0.0, 1.0, 1.0, 0.8333, 1.0, 0.0, 1.0, 0.0, 1.0, 0.8333, 1.0, 0.0, 0.0, 0.8333, 0.0, 0.8333, 0.0, 0.0, 0.0, 0.0, 1.0, 0.0, 0.0, 1.0, 0.0, 1.0, 1.0, 0.8333, 1.0, 0.0, 1.0, 0.0, 1.0, 0.8333, 1.0, 0.0, 0.0, 0.8333, 0.0, 0.8333, 0.0, 0.0, 0.0, 0.0, 1.0, 0.0, 0.0, 1.0, 0.0, 1.0, 1.0, 0.8333, 1.0, 0.0, 1.0, 0.0, 1.0, 0.8333, 1.0, 0.0, 0.0, 0.8333, 0.0, 0.8333, 0.0, 0.0, 0.0, 0.0, 1.0, 0.0, 0.0, 1.0, 0.0, 1.0, 1.0, 0.8333, 1.0, 0.0, 1.0, 0.0, 1.0, 0.8333, 1.0, 0.0, 0.0, 0.8333, 0.0, 0.8333, 0.0, 0.0, 0.0, 0.0, 1.0, 0.0, 0.0, 1.0, 0.0, 1.0, 1.0, 0.8333, 1.0, 0.0, 1.0, 0.0, 1.0, 0.8333, 1.0, 0.0, 0.0, 0.8333, 0.0, 0.8333, 0.0, 0.0, 0.0, 0.0, 1.0, 0.0, 0.0, 1.0, 0.0, 1.0, 1.0, 0.8333, 1.0, 0.0, 1.0, 0.0, 1.0, 0.8333, 1.0, 0.0, 0.0, 0.8333, 0.0, 0.8333, 0.0, 0.0, 0.0, 0.0, 1.0, 0.0, 0.0, 1.0, 0.0, 1.0, 1.0, 0.8333, 1.0, 0.0, 1.0, 0.0, 1.0, 0.8333, 1.0, 0.0, 0.0, 0.8333, 0.0, 0.8333, 0.0, 0.0, 0.0, 0.0, 1.0, 0.0, 0.0, 1.0, 0.0, 1.0, 1.0, 0.8333, 1.0, 0.0, 1.0, 0.0, 1.0, 0.8333, 1.0, 0.0, 0.0, 0.8333, 0.0, 0.8333, 0.0, 0.0, 0.0, 0.0, 1.0, 0.0, 0.0, 1.0, 0.0, 1.0, 1.0, 0.8333, 1.0, 0.0, 1.0, 0.0, 1.0, 0.8333, 1.0, 0.0, 0.0, 0.8333, 0.0, 0.8333, 0.0, 0.0, 0.0])
me_wall_0_room_005.materials.append(mat_wall0_material_002)
me_wall_0_room_005.use_remesh_fix_poles = True
me_wall_0_room_005.use_remesh_preserve_attributes = False
me_wall_0_room_005.update()
me_wall_0_room_005.normals_split_custom_set([tuple(v) for v in zip(*[iter([0.0, 0.0, 1.0, 0.0, 0.0, 1.0, 0.0, 0.0, 1.0, 0.0, 0.0, 1.0, 0.0, -1.0, 0.0, 0.0, -1.0, 0.0, 0.0, -1.0, 0.0, 0.0, -1.0, 0.0, 0.0, 1.0, 0.0, 0.0, 1.0, 0.0, 0.0, 1.0, 0.0, 0.0, 1.0, 0.0, 0.0, 0.0, 1.0, 0.0, 0.0, 1.0, 0.0, 0.0, 1.0, 0.0, 0.0, 1.0, 0.0, -1.0, 0.0, 0.0, -1.0, 0.0, 0.0, -1.0, 0.0, 0.0, -1.0, 0.0, 0.0, 1.0, 0.0, 0.0, 1.0, 0.0, 0.0, 1.0, 0.0, 0.0, 1.0, 0.0, 0.0, 0.0, 1.0, 0.0, 0.0, 1.0, 0.0, 0.0, 1.0, 0.0, 0.0, 1.0, 0.0, -1.0, 0.0, 0.0, -1.0, 0.0, 0.0, -1.0, 0.0, 0.0, -1.0, 0.0, 0.0, 1.0, 0.0, 0.0, 1.0, 0.0, 0.0, 1.0, 0.0, 0.0, 1.0, 0.0, 0.0, 0.0, 1.0, 0.0, 0.0, 1.0, 0.0, 0.0, 1.0, 0.0, 0.0, 1.0, 0.0, -1.0, 0.0, 0.0, -1.0, 0.0, 0.0, -1.0, 0.0, 0.0, -1.0, 0.0, 0.0, 1.0, 0.0, 0.0, 1.0, 0.0, 0.0, 1.0, 0.0, 0.0, 1.0, 0.0, 0.0, 0.0, 1.0, 0.0, 0.0, 1.0, 0.0, 0.0, 1.0, 0.0, 0.0, 1.0, 0.0, -1.0, 0.0, 0.0, -1.0, 0.0, 0.0, -1.0, 0.0, 0.0, -1.0, 0.0, 0.0, 1.0, 0.0, 0.0, 1.0, 0.0, 0.0, 1.0, 0.0, 0.0, 1.0, 0.0, 0.0, 0.0, 1.0, 0.0, 0.0, 1.0, 0.0, 0.0, 1.0, 0.0, 0.0, 1.0, 0.0, -1.0, 0.0, 0.0, -1.0, 0.0, 0.0, -1.0, 0.0, 0.0, -1.0, 0.0, 0.0, 1.0, 0.0, 0.0, 1.0, 0.0, 0.0, 1.0, 0.0, 0.0, 1.0, 0.0, 0.0, 0.0, 1.0, 0.0, 0.0, 1.0, 0.0, 0.0, 1.0, 0.0, 0.0, 1.0, 0.0, -1.0, 0.0, 0.0, -1.0, 0.0, 0.0, -1.0, 0.0, 0.0, -1.0, 0.0, 0.0, 1.0, 0.0, 0.0, 1.0, 0.0, 0.0, 1.0, 0.0, 0.0, 1.0, 0.0, 0.0, 0.0, 1.0, 0.0, 0.0, 1.0, 0.0, 0.0, 1.0, 0.0, 0.0, 1.0, 0.0, -1.0, 0.0, 0.0, -1.0, 0.0, 0.0, -1.0, 0.0, 0.0, -1.0, 0.0, 0.0, 1.0, 0.0, 0.0, 1.0, 0.0, 0.0, 1.0, 0.0, 0.0, 1.0, 0.0, 0.0, 0.0, 1.0, 0.0, 0.0, 1.0, 0.0, 0.0, 1.0, 0.0, 0.0, 1.0, 0.0, -1.0, 0.0, 0.0, -1.0, 0.0, 0.0, -1.0, 0.0, 0.0, -1.0, 0.0, 0.0, 1.0, 0.0, 0.0, 1.0, 0.0, 0.0, 1.0, 0.0, 0.0, 1.0, 0.0, 0.0, 0.0, 1.0, 0.0, 0.0, 1.0, 0.0, 0.0, 1.0, 0.0, 0.0, 1.0, 0.0, -1.0, 0.0, 0.0, -1.0, 0.0, 0.0, -1.0, 0.0, 0.0, -1.0, 0.0, 0.0, 1.0, 0.0, 0.0, 1.0, 0.0, 0.0, 1.0, 0.0, 0.0, 1.0, 0.0, 0.0, 0.0, 1.0, 0.0, 0.0, 1.0, 0.0, 0.0, 1.0, 0.0, 0.0, 1.0, 0.0, -1.0, 0.0, 0.0, -1.0, 0.0, 0.0, -1.0, 0.0, 0.0, -1.0, 0.0, 0.0, 1.0, 0.0, 0.0, 1.0, 0.0, 0.0, 1.0, 0.0, 0.0, 1.0, 0.0])] * 3)])
me_wall_0_room_018 = bpy.data.meshes.new('wall_0_Room.018')
me_wall_0_room_018.from_pydata([(16.0, 2.4, -12.0), (16.0, 0.0, -12.0), (18.0, 0.0, -12.0), (18.0, 2.4, -12.0), (16.0, 0.0, -12.05), (18.0, 0.0, -12.05), (18.0, 2.4, -12.05), (16.0, 2.4, -12.05), (14.0, 2.4, -12.0), (14.0, 0.0, -12.0), (16.0, 0.0, -12.0), (16.0, 2.4, -12.0), (14.0, 0.0, -12.05), (16.0, 0.0, -12.05), (16.0, 2.4, -12.05), (14.0, 2.4, -12.05), (12.0, 2.4, -12.0), (12.0, 0.0, -12.0), (14.0, 0.0, -12.0), (14.0, 2.4, -12.0), (12.0, 0.0, -12.05), (14.0, 0.0, -12.05), (14.0, 2.4, -12.05), (12.0, 2.4, -12.05), (10.0, 2.4, -12.0), (10.0, 0.0, -12.0), (12.0, 0.0, -12.0), (12.0, 2.4, -12.0), (10.0, 0.0, -12.05), (12.0, 0.0, -12.05), (12.0, 2.4, -12.05), (10.0, 2.4, -12.05), (8.0, 2.4, -12.0), (8.0, 0.0, -12.0), (10.0, 0.0, -12.0), (10.0, 2.4, -12.0), (8.0, 0.0, -12.05), (10.0, 0.0, -12.05), (10.0, 2.4, -12.05), (8.0, 2.4, -12.05), (6.0, 2.4, -12.0), (6.0, 0.0, -12.0), (8.0, 0.0, -12.0), (8.0, 2.4, -12.0), (6.0, 0.0, -12.05), (8.0, 0.0, -12.05), (8.0, 2.4, -12.05), (6.0, 2.4, -12.05), (4.0, 2.4, -12.0), (4.0, 0.0, -12.0), (6.0, 0.0, -12.0), (6.0, 2.4, -12.0), (4.0, 0.0, -12.05), (6.0, 0.0, -12.05), (6.0, 2.4, -12.05), (4.0, 2.4, -12.05), (2.0, 2.4, -12.0), (2.0, 0.0, -12.0), (4.0, 0.0, -12.0), (4.0, 2.4, -12.0), (2.0, 0.0, -12.05), (4.0, 0.0, -12.05), (4.0, 2.4, -12.05), (2.0, 2.4, -12.05), (0.0, 2.4, -12.0), (0.0, 0.0, -12.0), (2.0, 0.0, -12.0), (2.0, 2.4, -12.0), (0.0, 0.0, -12.05), (2.0, 0.0, -12.05), (2.0, 2.4, -12.05), (0.0, 2.4, -12.05), (-2.0, 2.4, -12.0), (-2.0, 0.0, -12.0), (0.0, 0.0, -12.0), (0.0, 2.4, -12.0), (-2.0, 0.0, -12.05), (0.0, 0.0, -12.05), (0.0, 2.4, -12.05), (-2.0, 2.4, -12.05), (-4.0, 2.4, -12.0), (-4.0, 0.0, -12.0), (-2.0, 0.0, -12.0), (-2.0, 2.4, -12.0), (-4.0, 0.0, -12.05), (-2.0, 0.0, -12.05), (-2.0, 2.4, -12.05), (-4.0, 2.4, -12.05)], [], [(0, 1, 2, 3), (2, 1, 4, 5), (0, 3, 6, 7), (8, 9, 10, 11), (10, 9, 12, 13), (8, 11, 14, 15), (16, 17, 18, 19), (18, 17, 20, 21), (16, 19, 22, 23), (24, 25, 26, 27), (26, 25, 28, 29), (24, 27, 30, 31), (32, 33, 34, 35), (34, 33, 36, 37), (32, 35, 38, 39), (40, 41, 42, 43), (42, 41, 44, 45), (40, 43, 46, 47), (48, 49, 50, 51), (50, 49, 52, 53), (48, 51, 54, 55), (56, 57, 58, 59), (58, 57, 60, 61), (56, 59, 62, 63), (64, 65, 66, 67), (66, 65, 68, 69), (64, 67, 70, 71), (72, 73, 74, 75), (74, 73, 76, 77), (72, 75, 78, 79), (80, 81, 82, 83), (82, 81, 84, 85), (80, 83, 86, 87)])
me_wall_0_room_018.polygons.foreach_set('use_smooth', [True] * 33)
_k = set([(0, 1), (0, 3), (0, 7), (1, 2), (1, 4), (2, 3), (2, 5), (3, 6), (4, 5), (6, 7), (8, 9), (8, 11), (8, 15), (9, 10), (9, 12), (10, 11), (10, 13), (11, 14), (12, 13), (14, 15), (16, 17), (16, 19), (16, 23), (17, 18), (17, 20), (18, 19), (18, 21), (19, 22), (20, 21), (22, 23), (24, 25), (24, 27), (24, 31), (25, 26), (25, 28), (26, 27), (26, 29), (27, 30), (28, 29), (30, 31), (32, 33), (32, 35), (32, 39), (33, 34), (33, 36), (34, 35), (34, 37), (35, 38), (36, 37), (38, 39), (40, 41), (40, 43), (40, 47), (41, 42), (41, 44), (42, 43), (42, 45), (43, 46), (44, 45), (46, 47), (48, 49), (48, 51), (48, 55), (49, 50), (49, 52), (50, 51), (50, 53), (51, 54), (52, 53), (54, 55), (56, 57), (56, 59), (56, 63), (57, 58), (57, 60), (58, 59), (58, 61), (59, 62), (60, 61), (62, 63), (64, 65), (64, 67), (64, 71), (65, 66), (65, 68), (66, 67), (66, 69), (67, 70), (68, 69), (70, 71), (72, 73), (72, 75), (72, 79), (73, 74), (73, 76), (74, 75), (74, 77), (75, 78), (76, 77), (78, 79), (80, 81), (80, 83), (80, 87), (81, 82), (81, 84), (82, 83), (82, 85), (83, 86), (84, 85), (86, 87)])
me_wall_0_room_018.attributes.new('sharp_edge', 'BOOLEAN', 'EDGE').data.foreach_set('value', [ (min(e.vertices), max(e.vertices)) in _k for e in me_wall_0_room_018.edges])
_uv = me_wall_0_room_018.uv_layers.new(name='UVMap')
_uv.uv.foreach_set('vector', [0.0, 1.0, 0.0, 0.0, 1.0, 0.0, 1.0, 1.0, 0.8333, 1.0, 0.0, 1.0, 0.0, 1.0, 0.8333, 1.0, 0.0, 0.0, 0.8333, 0.0, 0.8333, 0.0, 0.0, 0.0, 0.0, 1.0, 0.0, 0.0, 1.0, 0.0, 1.0, 1.0, 0.8333, 1.0, 0.0, 1.0, 0.0, 1.0, 0.8333, 1.0, 0.0, 0.0, 0.8333, 0.0, 0.8333, 0.0, 0.0, 0.0, 0.0, 1.0, 0.0, 0.0, 1.0, 0.0, 1.0, 1.0, 0.8333, 1.0, 0.0, 1.0, 0.0, 1.0, 0.8333, 1.0, 0.0, 0.0, 0.8333, 0.0, 0.8333, 0.0, 0.0, 0.0, 0.0, 1.0, 0.0, 0.0, 1.0, 0.0, 1.0, 1.0, 0.8333, 1.0, 0.0, 1.0, 0.0, 1.0, 0.8333, 1.0, 0.0, 0.0, 0.8333, 0.0, 0.8333, 0.0, 0.0, 0.0, 0.0, 1.0, 0.0, 0.0, 1.0, 0.0, 1.0, 1.0, 0.8333, 1.0, 0.0, 1.0, 0.0, 1.0, 0.8333, 1.0, 0.0, 0.0, 0.8333, 0.0, 0.8333, 0.0, 0.0, 0.0, 0.0, 1.0, 0.0, 0.0, 1.0, 0.0, 1.0, 1.0, 0.8333, 1.0, 0.0, 1.0, 0.0, 1.0, 0.8333, 1.0, 0.0, 0.0, 0.8333, 0.0, 0.8333, 0.0, 0.0, 0.0, 0.0, 1.0, 0.0, 0.0, 1.0, 0.0, 1.0, 1.0, 0.8333, 1.0, 0.0, 1.0, 0.0, 1.0, 0.8333, 1.0, 0.0, 0.0, 0.8333, 0.0, 0.8333, 0.0, 0.0, 0.0, 0.0, 1.0, 0.0, 0.0, 1.0, 0.0, 1.0, 1.0, 0.8333, 1.0, 0.0, 1.0, 0.0, 1.0, 0.8333, 1.0, 0.0, 0.0, 0.8333, 0.0, 0.8333, 0.0, 0.0, 0.0, 0.0, 1.0, 0.0, 0.0, 1.0, 0.0, 1.0, 1.0, 0.8333, 1.0, 0.0, 1.0, 0.0, 1.0, 0.8333, 1.0, 0.0, 0.0, 0.8333, 0.0, 0.8333, 0.0, 0.0, 0.0, 0.0, 1.0, 0.0, 0.0, 1.0, 0.0, 1.0, 1.0, 0.8333, 1.0, 0.0, 1.0, 0.0, 1.0, 0.8333, 1.0, 0.0, 0.0, 0.8333, 0.0, 0.8333, 0.0, 0.0, 0.0, 0.0, 1.0, 0.0, 0.0, 1.0, 0.0, 1.0, 1.0, 0.8333, 1.0, 0.0, 1.0, 0.0, 1.0, 0.8333, 1.0, 0.0, 0.0, 0.8333, 0.0, 0.8333, 0.0, 0.0, 0.0])
me_wall_0_room_018.materials.append(mat_wall0_material_002)
me_wall_0_room_018.use_remesh_fix_poles = True
me_wall_0_room_018.use_remesh_preserve_attributes = False
me_wall_0_room_018.update()
me_wall_0_room_018.normals_split_custom_set([tuple(v) for v in zip(*[iter([0.0, 0.0, 1.0, 0.0, 0.0, 1.0, 0.0, 0.0, 1.0, 0.0, 0.0, 1.0, 0.0, -1.0, 0.0, 0.0, -1.0, 0.0, 0.0, -1.0, 0.0, 0.0, -1.0, 0.0, 0.0, 1.0, 0.0, 0.0, 1.0, 0.0, 0.0, 1.0, 0.0, 0.0, 1.0, 0.0, 0.0, 0.0, 1.0, 0.0, 0.0, 1.0, 0.0, 0.0, 1.0, 0.0, 0.0, 1.0, 0.0, -1.0, 0.0, 0.0, -1.0, 0.0, 0.0, -1.0, 0.0, 0.0, -1.0, 0.0, 0.0, 1.0, 0.0, 0.0, 1.0, 0.0, 0.0, 1.0, 0.0, 0.0, 1.0, 0.0, 0.0, 0.0, 1.0, 0.0, 0.0, 1.0, 0.0, 0.0, 1.0, 0.0, 0.0, 1.0, 0.0, -1.0, 0.0, 0.0, -1.0, 0.0, 0.0, -1.0, 0.0, 0.0, -1.0, 0.0, 0.0, 1.0, 0.0, 0.0, 1.0, 0.0, 0.0, 1.0, 0.0, 0.0, 1.0, 0.0, 0.0, 0.0, 1.0, 0.0, 0.0, 1.0, 0.0, 0.0, 1.0, 0.0, 0.0, 1.0, 0.0, -1.0, 0.0, 0.0, -1.0, 0.0, 0.0, -1.0, 0.0, 0.0, -1.0, 0.0, 0.0, 1.0, 0.0, 0.0, 1.0, 0.0, 0.0, 1.0, 0.0, 0.0, 1.0, 0.0, 0.0, 0.0, 1.0, 0.0, 0.0, 1.0, 0.0, 0.0, 1.0, 0.0, 0.0, 1.0, 0.0, -1.0, 0.0, 0.0, -1.0, 0.0, 0.0, -1.0, 0.0, 0.0, -1.0, 0.0, 0.0, 1.0, 0.0, 0.0, 1.0, 0.0, 0.0, 1.0, 0.0, 0.0, 1.0, 0.0, 0.0, 0.0, 1.0, 0.0, 0.0, 1.0, 0.0, 0.0, 1.0, 0.0, 0.0, 1.0, 0.0, -1.0, 0.0, 0.0, -1.0, 0.0, 0.0, -1.0, 0.0, 0.0, -1.0, 0.0, 0.0, 1.0, 0.0, 0.0, 1.0, 0.0, 0.0, 1.0, 0.0, 0.0, 1.0, 0.0, 0.0, 0.0, 1.0, 0.0, 0.0, 1.0, 0.0, 0.0, 1.0, 0.0, 0.0, 1.0, 0.0, -1.0, 0.0, 0.0, -1.0, 0.0, 0.0, -1.0, 0.0, 0.0, -1.0, 0.0, 0.0, 1.0, 0.0, 0.0, 1.0, 0.0, 0.0, 1.0, 0.0, 0.0, 1.0, 0.0, 0.0, 0.0, 1.0, 0.0, 0.0, 1.0, 0.0, 0.0, 1.0, 0.0, 0.0, 1.0, 0.0, -1.0, 0.0, 0.0, -1.0, 0.0, 0.0, -1.0, 0.0, 0.0, -1.0, 0.0, 0.0, 1.0, 0.0, 0.0, 1.0, 0.0, 0.0, 1.0, 0.0, 0.0, 1.0, 0.0, 0.0, 0.0, 1.0, 0.0, 0.0, 1.0, 0.0, 0.0, 1.0, 0.0, 0.0, 1.0, 0.0, -1.0, 0.0, 0.0, -1.0, 0.0, 0.0, -1.0, 0.0, 0.0, -1.0, 0.0, 0.0, 1.0, 0.0, 0.0, 1.0, 0.0, 0.0, 1.0, 0.0, 0.0, 1.0, 0.0, 0.0, 0.0, 1.0, 0.0, 0.0, 1.0, 0.0, 0.0, 1.0, 0.0, 0.0, 1.0, 0.0, -1.0, 0.0, 0.0, -1.0, 0.0, 0.0, -1.0, 0.0, 0.0, -1.0, 0.0, 0.0, 1.0, 0.0, 0.0, 1.0, 0.0, 0.0, 1.0, 0.0, 0.0, 1.0, 0.0, 0.0, 0.0, 1.0, 0.0, 0.0, 1.0, 0.0, 0.0, 1.0, 0.0, 0.0, 1.0, 0.0, -1.0, 0.0, 0.0, -1.0, 0.0, 0.0, -1.0, 0.0, 0.0, -1.0, 0.0, 0.0, 1.0, 0.0, 0.0, 1.0, 0.0, 0.0, 1.0, 0.0, 0.0, 1.0, 0.0])] * 3)])
me_wall_0_room_019 = bpy.data.meshes.new('wall_0_Room.019')
me_wall_0_room_019.from_pydata([(16.0, 2.4, 43.95), (16.0, 0.0, 43.95), (18.0, 0.0, 43.95), (18.0, 2.4, 43.95), (16.0, 0.0, 43.9), (18.0, 0.0, 43.9), (18.0, 2.4, 43.9), (16.0, 2.4, 43.9), (14.0, 2.4, 43.95), (14.0, 0.0, 43.95), (16.0, 0.0, 43.95), (16.0, 2.4, 43.95), (14.0, 0.0, 43.9), (16.0, 0.0, 43.9), (16.0, 2.4, 43.9), (14.0, 2.4, 43.9), (12.0, 2.4, 43.95), (12.0, 0.0, 43.95), (14.0, 0.0, 43.95), (14.0, 2.4, 43.95), (12.0, 0.0, 43.9), (14.0, 0.0, 43.9), (14.0, 2.4, 43.9), (12.0, 2.4, 43.9), (10.0, 2.4, 43.95), (10.0, 0.0, 43.95), (12.0, 0.0, 43.95), (12.0, 2.4, 43.95), (10.0, 0.0, 43.9), (12.0, 0.0, 43.9), (12.0, 2.4, 43.9), (10.0, 2.4, 43.9), (8.0, 2.4, 43.95), (8.0, 0.0, 43.95), (10.0, 0.0, 43.95), (10.0, 2.4, 43.95), (8.0, 0.0, 43.9), (10.0, 0.0, 43.9), (10.0, 2.4, 43.9), (8.0, 2.4, 43.9), (6.0, 2.4, 43.95), (6.0, 0.0, 43.95), (8.0, 0.0, 43.95), (8.0, 2.4, 43.95), (6.0, 0.0, 43.9), (8.0, 0.0, 43.9), (8.0, 2.4, 43.9), (6.0, 2.4, 43.9), (4.0, 2.4, 43.95), (4.0, 0.0, 43.95), (6.0, 0.0, 43.95), (6.0, 2.4, 43.95), (4.0, 0.0, 43.9), (6.0, 0.0, 43.9), (6.0, 2.4, 43.9), (4.0, 2.4, 43.9), (2.0, 2.4, 43.95), (2.0, 0.0, 43.95), (4.0, 0.0, 43.95), (4.0, 2.4, 43.95), (2.0, 0.0, 43.9), (4.0, 0.0, 43.9), (4.0, 2.4, 43.9), (2.0, 2.4, 43.9), (0.0, 2.4, 43.95), (0.0, 0.0, 43.95), (2.0, 0.0, 43.95), (2.0, 2.4, 43.95), (0.0, 0.0, 43.9), (2.0, 0.0, 43.9), (2.0, 2.4, 43.9), (0.0, 2.4, 43.9), (-2.0, 2.4, 43.95), (-2.0, 0.0, 43.95), (0.0, 0.0, 43.95), (0.0, 2.4, 43.95), (-2.0, 0.0, 43.9), (0.0, 0.0, 43.9), (0.0, 2.4, 43.9), (-2.0, 2.4, 43.9), (-4.0, 2.4, 43.95), (-4.0, 0.0, 43.95), (-2.0, 0.0, 43.95), (-2.0, 2.4, 43.95), (-4.0, 0.0, 43.9), (-2.0, 0.0, 43.9), (-2.0, 2.4, 43.9), (-4.0, 2.4, 43.9)], [], [(0, 1, 2, 3), (2, 1, 4, 5), (0, 3, 6, 7), (8, 9, 10, 11), (10, 9, 12, 13), (8, 11, 14, 15), (16, 17, 18, 19), (18, 17, 20, 21), (16, 19, 22, 23), (24, 25, 26, 27), (26, 25, 28, 29), (24, 27, 30, 31), (32, 33, 34, 35), (34, 33, 36, 37), (32, 35, 38, 39), (40, 41, 42, 43), (42, 41, 44, 45), (40, 43, 46, 47), (48, 49, 50, 51), (50, 49, 52, 53), (48, 51, 54, 55), (56, 57, 58, 59), (58, 57, 60, 61), (56, 59, 62, 63), (64, 65, 66, 67), (66, 65, 68, 69), (64, 67, 70, 71), (72, 73, 74, 75), (74, 73, 76, 77), (72, 75, 78, 79), (80, 81, 82, 83), (82, 81, 84, 85), (80, 83, 86, 87)])
me_wall_0_room_019.polygons.foreach_set('use_smooth', [True] * 33)
_k = set([(0, 1), (0, 3), (0, 7), (1, 2), (1, 4), (2, 3), (2, 5), (3, 6), (4, 5), (6, 7), (8, 9), (8, 11), (8, 15), (9, 10), (9, 12), (10, 11), (10, 13), (11, 14), (12, 13), (14, 15), (16, 17), (16, 19), (16, 23), (17, 18), (17, 20), (18, 19), (18, 21), (19, 22), (20, 21), (22, 23), (24, 25), (24, 27), (24, 31), (25, 26), (25, 28), (26, 27), (26, 29), (27, 30), (28, 29), (30, 31), (32, 33), (32, 35), (32, 39), (33, 34), (33, 36), (34, 35), (34, 37), (35, 38), (36, 37), (38, 39), (40, 41), (40, 43), (40, 47), (41, 42), (41, 44), (42, 43), (42, 45), (43, 46), (44, 45), (46, 47), (48, 49), (48, 51), (48, 55), (49, 50), (49, 52), (50, 51), (50, 53), (51, 54), (52, 53), (54, 55), (56, 57), (56, 59), (56, 63), (57, 58), (57, 60), (58, 59), (58, 61), (59, 62), (60, 61), (62, 63), (64, 65), (64, 67), (64, 71), (65, 66), (65, 68), (66, 67), (66, 69), (67, 70), (68, 69), (70, 71), (72, 73), (72, 75), (72, 79), (73, 74), (73, 76), (74, 75), (74, 77), (75, 78), (76, 77), (78, 79), (80, 81), (80, 83), (80, 87), (81, 82), (81, 84), (82, 83), (82, 85), (83, 86), (84, 85), (86, 87)])
me_wall_0_room_019.attributes.new('sharp_edge', 'BOOLEAN', 'EDGE').data.foreach_set('value', [ (min(e.vertices), max(e.vertices)) in _k for e in me_wall_0_room_019.edges])
_uv = me_wall_0_room_019.uv_layers.new(name='UVMap')
_uv.uv.foreach_set('vector', [0.0, 1.0, 0.0, 0.0, 1.0, 0.0, 1.0, 1.0, 0.8333, 1.0, 0.0, 1.0, 0.0, 1.0, 0.8333, 1.0, 0.0, 0.0, 0.8333, 0.0, 0.8333, 0.0, 0.0, 0.0, 0.0, 1.0, 0.0, 0.0, 1.0, 0.0, 1.0, 1.0, 0.8333, 1.0, 0.0, 1.0, 0.0, 1.0, 0.8333, 1.0, 0.0, 0.0, 0.8333, 0.0, 0.8333, 0.0, 0.0, 0.0, 0.0, 1.0, 0.0, 0.0, 1.0, 0.0, 1.0, 1.0, 0.8333, 1.0, 0.0, 1.0, 0.0, 1.0, 0.8333, 1.0, 0.0, 0.0, 0.8333, 0.0, 0.8333, 0.0, 0.0, 0.0, 0.0, 1.0, 0.0, 0.0, 1.0, 0.0, 1.0, 1.0, 0.8333, 1.0, 0.0, 1.0, 0.0, 1.0, 0.8333, 1.0, 0.0, 0.0, 0.8333, 0.0, 0.8333, 0.0, 0.0, 0.0, 0.0, 1.0, 0.0, 0.0, 1.0, 0.0, 1.0, 1.0, 0.8333, 1.0, 0.0, 1.0, 0.0, 1.0, 0.8333, 1.0, 0.0, 0.0, 0.8333, 0.0, 0.8333, 0.0, 0.0, 0.0, 0.0, 1.0, 0.0, 0.0, 1.0, 0.0, 1.0, 1.0, 0.8333, 1.0, 0.0, 1.0, 0.0, 1.0, 0.8333, 1.0, 0.0, 0.0, 0.8333, 0.0, 0.8333, 0.0, 0.0, 0.0, 0.0, 1.0, 0.0, 0.0, 1.0, 0.0, 1.0, 1.0, 0.8333, 1.0, 0.0, 1.0, 0.0, 1.0, 0.8333, 1.0, 0.0, 0.0, 0.8333, 0.0, 0.8333, 0.0, 0.0, 0.0, 0.0, 1.0, 0.0, 0.0, 1.0, 0.0, 1.0, 1.0, 0.8333, 1.0, 0.0, 1.0, 0.0, 1.0, 0.8333, 1.0, 0.0, 0.0, 0.8333, 0.0, 0.8333, 0.0, 0.0, 0.0, 0.0, 1.0, 0.0, 0.0, 1.0, 0.0, 1.0, 1.0, 0.8333, 1.0, 0.0, 1.0, 0.0, 1.0, 0.8333, 1.0, 0.0, 0.0, 0.8333, 0.0, 0.8333, 0.0, 0.0, 0.0, 0.0, 1.0, 0.0, 0.0, 1.0, 0.0, 1.0, 1.0, 0.8333, 1.0, 0.0, 1.0, 0.0, 1.0, 0.8333, 1.0, 0.0, 0.0, 0.8333, 0.0, 0.8333, 0.0, 0.0, 0.0, 0.0, 1.0, 0.0, 0.0, 1.0, 0.0, 1.0, 1.0, 0.8333, 1.0, 0.0, 1.0, 0.0, 1.0, 0.8333, 1.0, 0.0, 0.0, 0.8333, 0.0, 0.8333, 0.0, 0.0, 0.0])
me_wall_0_room_019.materials.append(mat_wall0_material_002)
me_wall_0_room_019.use_remesh_fix_poles = True
me_wall_0_room_019.use_remesh_preserve_attributes = False
me_wall_0_room_019.update()
me_wall_0_room_019.normals_split_custom_set([tuple(v) for v in zip(*[iter([0.0, 0.0, 1.0, 0.0, 0.0, 1.0, 0.0, 0.0, 1.0, 0.0, 0.0, 1.0, 0.0, -1.0, 0.0, 0.0, -1.0, 0.0, 0.0, -1.0, 0.0, 0.0, -1.0, 0.0, 0.0, 1.0, 0.0, 0.0, 1.0, 0.0, 0.0, 1.0, 0.0, 0.0, 1.0, 0.0, 0.0, 0.0, 1.0, 0.0, 0.0, 1.0, 0.0, 0.0, 1.0, 0.0, 0.0, 1.0, 0.0, -1.0, 0.0, 0.0, -1.0, 0.0, 0.0, -1.0, 0.0, 0.0, -1.0, 0.0, 0.0, 1.0, 0.0, 0.0, 1.0, 0.0, 0.0, 1.0, 0.0, 0.0, 1.0, 0.0, 0.0, 0.0, 1.0, 0.0, 0.0, 1.0, 0.0, 0.0, 1.0, 0.0, 0.0, 1.0, 0.0, -1.0, 0.0, 0.0, -1.0, 0.0, 0.0, -1.0, 0.0, 0.0, -1.0, 0.0, 0.0, 1.0, 0.0, 0.0, 1.0, 0.0, 0.0, 1.0, 0.0, 0.0, 1.0, 0.0, 0.0, 0.0, 1.0, 0.0, 0.0, 1.0, 0.0, 0.0, 1.0, 0.0, 0.0, 1.0, 0.0, -1.0, 0.0, 0.0, -1.0, 0.0, 0.0, -1.0, 0.0, 0.0, -1.0, 0.0, 0.0, 1.0, 0.0, 0.0, 1.0, 0.0, 0.0, 1.0, 0.0, 0.0, 1.0, 0.0, 0.0, 0.0, 1.0, 0.0, 0.0, 1.0, 0.0, 0.0, 1.0, 0.0, 0.0, 1.0, 0.0, -1.0, 0.0, 0.0, -1.0, 0.0, 0.0, -1.0, 0.0, 0.0, -1.0, 0.0, 0.0, 1.0, 0.0, 0.0, 1.0, 0.0, 0.0, 1.0, 0.0, 0.0, 1.0, 0.0, 0.0, 0.0, 1.0, 0.0, 0.0, 1.0, 0.0, 0.0, 1.0, 0.0, 0.0, 1.0, 0.0, -1.0, 0.0, 0.0, -1.0, 0.0, 0.0, -1.0, 0.0, 0.0, -1.0, 0.0, 0.0, 1.0, 0.0, 0.0, 1.0, 0.0, 0.0, 1.0, 0.0, 0.0, 1.0, 0.0, 0.0, 0.0, 1.0, 0.0, 0.0, 1.0, 0.0, 0.0, 1.0, 0.0, 0.0, 1.0, 0.0, -1.0, 0.0, 0.0, -1.0, 0.0, 0.0, -1.0, 0.0, 0.0, -1.0, 0.0, 0.0, 1.0, 0.0, 0.0, 1.0, 0.0, 0.0, 1.0, 0.0, 0.0, 1.0, 0.0, 0.0, 0.0, 1.0, 0.0, 0.0, 1.0, 0.0, 0.0, 1.0, 0.0, 0.0, 1.0, 0.0, -1.0, 0.0, 0.0, -1.0, 0.0, 0.0, -1.0, 0.0, 0.0, -1.0, 0.0, 0.0, 1.0, 0.0, 0.0, 1.0, 0.0, 0.0, 1.0, 0.0, 0.0, 1.0, 0.0, 0.0, 0.0, 1.0, 0.0, 0.0, 1.0, 0.0, 0.0, 1.0, 0.0, 0.0, 1.0, 0.0, -1.0, 0.0, 0.0, -1.0, 0.0, 0.0, -1.0, 0.0, 0.0, -1.0, 0.0, 0.0, 1.0, 0.0, 0.0, 1.0, 0.0, 0.0, 1.0, 0.0, 0.0, 1.0, 0.0, 0.0, 0.0, 1.0, 0.0, 0.0, 1.0, 0.0, 0.0, 1.0, 0.0, 0.0, 1.0, 0.0, -1.0, 0.0, 0.0, -1.0, 0.0, 0.0, -1.0, 0.0, 0.0, -1.0, 0.0, 0.0, 1.0, 0.0, 0.0, 1.0, 0.0, 0.0, 1.0, 0.0, 0.0, 1.0, 0.0, 0.0, 0.0, 1.0, 0.0, 0.0, 1.0, 0.0, 0.0, 1.0, 0.0, 0.0, 1.0, 0.0, -1.0, 0.0, 0.0, -1.0, 0.0, 0.0, -1.0, 0.0, 0.0, -1.0, 0.0, 0.0, 1.0, 0.0, 0.0, 1.0, 0.0, 0.0, 1.0, 0.0, 0.0, 1.0, 0.0])] * 3)])
me_floor0_cube_003 = bpy.data.meshes.new('floor0_Cube.003')
me_floor0_cube_003.from_pydata([(-1.0, -0.05, 1.0), (-1.0, 0.0, 1.0), (-1.0, 0.0, -1.0), (-1.0, -0.05, -1.0), (1.0, 0.0, -1.0), (1.0, -0.05, -1.0), (1.0, 0.0, 1.0), (1.0, -0.05, 1.0)], [], [(0, 1, 2, 3), (3, 2, 4, 5), (5, 4, 6, 7), (7, 6, 1, 0), (4, 2, 1, 6)])
me_floor0_cube_003.polygons.foreach_set('use_smooth', [True] * 5)
_k = set([(0, 1), (1, 2), (1, 6), (2, 3), (2, 4), (4, 5), (4, 6), (6, 7)])
me_floor0_cube_003.attributes.new('sharp_edge', 'BOOLEAN', 'EDGE').data.foreach_set('value', [ (min(e.vertices), max(e.vertices)) in _k for e in me_floor0_cube_003.edges])
_uv = me_floor0_cube_003.uv_layers.new(name='UVMap')
_uv.uv.foreach_set('vector', [0.55, 0.5, 0.5375, 0.5, 0.5375, 0.0, 0.55, 0.0, 0.5375, 0.5, 0.525, 0.5, 0.525, 0.0, 0.5375, 0.0, 0.525, 0.5, 0.5125, 0.5, 0.5125, 0.0, 0.525, 0.0, 0.5125, 0.5, 0.5, 0.5, 0.5, 0.0, 0.5125, 0.0, 0.0, 0.0, 1.0, 0.0, 1.0, 1.0, 0.0, 1.0])
me_floor0_cube_003.materials.append(mat_floor0_material)
me_floor0_cube_003.use_remesh_fix_poles = True
me_floor0_cube_003.use_remesh_preserve_attributes = False
me_floor0_cube_003.update()
me_floor0_cube_003.normals_split_custom_set([tuple(v) for v in zip(*[iter([-1.0, 0.0, 0.0, -1.0, 0.0, 0.0, -1.0, 0.0, 0.0, -1.0, 0.0, 0.0, 0.0, 0.0, -1.0, 0.0, 0.0, -1.0, 0.0, 0.0, -1.0, 0.0, 0.0, -1.0, 1.0, 0.0, 0.0, 1.0, 0.0, 0.0, 1.0, 0.0, 0.0, 1.0, 0.0, 0.0, 0.0, 0.0, 1.0, 0.0, 0.0, 1.0, 0.0, 0.0, 1.0, 0.0, 0.0, 1.0, 0.0, 1.0, 0.0, 0.0, 1.0, 0.0, 0.0, 1.0, 0.0, 0.0, 1.0, 0.0])] * 3)])
me_circle_002 = bpy.data.meshes.new('Circle.002')
me_circle_002.from_pydata([], [], [])
_uv = me_circle_002.uv_layers.new(name='UVMap')
_uv.uv.foreach_set('vector', [])
me_circle_002.materials.append(mat_material_001)
me_circle_002.use_remesh_fix_poles = True
me_circle_002.use_remesh_preserve_attributes = False
me_circle_002.update()
me_circle_003 = bpy.data.meshes.new('Circle.003')
me_circle_003.from_pydata([(-7.061, 0.0, 8.609), (-4.0, 0.0, 8.0), (-7.061, 2.4, 8.609), (-4.0, 2.4, 8.0)], [], [(0, 1, 3, 2)])
me_circle_003.polygons.foreach_set('use_smooth', [True] * 1)
_k = set([(0, 1), (2, 3)])
me_circle_003.attributes.new('sharp_edge', 'BOOLEAN', 'EDGE').data.foreach_set('value', [ (min(e.vertices), max(e.vertices)) in _k for e in me_circle_003.edges])
_uv = me_circle_003.uv_layers.new(name='UVMap')
_uv.uv.foreach_set('vector', [0.001625, -0.001625, 1.002, -0.001625, 1.002, 1.002, 0.001625, 1.002])
me_circle_003.materials.append(mat_material_001)
me_circle_003.use_remesh_fix_poles = True
me_circle_003.use_remesh_preserve_attributes = False
me_circle_003.update()
me_circle_003.normals_split_custom_set([tuple(v) for v in zip(*[iter([0.1951, 9.548e-08, 0.9808, 0.1951, 9.548e-08, 0.9808, 0.1951, 9.548e-08, 0.9808, 0.1951, 9.548e-08, 0.9808])] * 3)])
me_circle_004 = bpy.data.meshes.new('Circle.004')
me_circle_004.from_pydata([(-7.061, 0.0, 8.609), (-9.657, 0.0, 10.34), (-7.061, 2.4, 8.609), (-9.657, 2.4, 10.34)], [], [(1, 0, 2, 3)])
me_circle_004.polygons.foreach_set('use_smooth', [True] * 1)
_k = set([(0, 1), (2, 3)])
me_circle_004.attributes.new('sharp_edge', 'BOOLEAN', 'EDGE').data.foreach_set('value', [ (min(e.vertices), max(e.vertices)) in _k for e in me_circle_004.edges])
_uv = me_circle_004.uv_layers.new(name='UVMap')
_uv.uv.foreach_set('vector', [-0.001305, 0.001305, 0.9987, 0.001305, 0.9987, 0.9987, -0.001305, 0.9987])
me_circle_004.materials.append(mat_material_001)
me_circle_004.use_remesh_fix_poles = True
me_circle_004.use_remesh_preserve_attributes = False
me_circle_004.update()
me_circle_004.normals_split_custom_set([tuple(v) for v in zip(*[iter([0.5556, 0.0, 0.8315, 0.5556, 0.0, 0.8315, 0.5556, 0.0, 0.8315, 0.5556, 0.0, 0.8315])] * 3)])
me_circle_005 = bpy.data.meshes.new('Circle.005')
me_circle_005.from_pydata([(-9.657, 0.0, 10.34), (-11.39, 0.0, 12.94), (-9.657, 2.4, 10.34), (-11.39, 2.4, 12.94)], [], [(1, 0, 2, 3)])
me_circle_005.polygons.foreach_set('use_smooth', [True] * 1)
_k = set([(0, 1), (2, 3)])
me_circle_005.attributes.new('sharp_edge', 'BOOLEAN', 'EDGE').data.foreach_set('value', [ (min(e.vertices), max(e.vertices)) in _k for e in me_circle_005.edges])
_uv = me_circle_005.uv_layers.new(name='UVMap')
_uv.uv.foreach_set('vector', [0.003578, 0.0003283, 1.004, 0.0003284, 0.9997, 1.004, -0.0003283, 1.004])
me_circle_005.materials.append(mat_material_001)
me_circle_005.use_remesh_fix_poles = True
me_circle_005.use_remesh_preserve_attributes = False
me_circle_005.update()
me_circle_005.normals_split_custom_set([tuple(v) for v in zip(*[iter([0.8315, 0.0, 0.5556, 0.8315, 0.0, 0.5556, 0.8315, 0.0, 0.5556, 0.8315, 0.0, 0.5556])] * 3)])
me_circle_006 = bpy.data.meshes.new('Circle.006')
me_circle_006.from_pydata([(-11.39, 0.0, 12.94), (-12.0, 0.0, 16.0), (-11.39, 2.4, 12.94), (-12.0, 2.4, 16.0)], [], [(1, 0, 2, 3)])
me_circle_006.polygons.foreach_set('use_smooth', [True] * 1)
_k = set([(0, 1), (2, 3)])
me_circle_006.attributes.new('sharp_edge', 'BOOLEAN', 'EDGE').data.foreach_set('value', [ (min(e.vertices), max(e.vertices)) in _k for e in me_circle_006.edges])
_uv = me_circle_006.uv_layers.new(name='UVMap')
_uv.uv.foreach_set('vector', [2.98e-08, 0.0, 1.0, 1.49e-07, 1.0, 1.0, 0.0, 1.0])
me_circle_006.materials.append(mat_material_001)
me_circle_006.use_remesh_fix_poles = True
me_circle_006.use_remesh_preserve_attributes = False
me_circle_006.update()
me_circle_006.normals_split_custom_set([tuple(v) for v in zip(*[iter([0.9808, 0.0, 0.1951, 0.9808, 0.0, 0.1951, 0.9808, 0.0, 0.1951, 0.9808, 0.0, 0.1951])] * 3)])
me_circle_007 = bpy.data.meshes.new('Circle.007')
me_circle_007.from_pydata([(-12.0, 0.0, 16.0), (-11.39, 0.0, 19.06), (-12.0, 2.4, 16.0), (-11.39, 2.4, 19.06)], [], [(1, 0, 2, 3)])
me_circle_007.polygons.foreach_set('use_smooth', [True] * 1)
_k = set([(0, 1), (2, 3)])
me_circle_007.attributes.new('sharp_edge', 'BOOLEAN', 'EDGE').data.foreach_set('value', [ (min(e.vertices), max(e.vertices)) in _k for e in me_circle_007.edges])
_uv = me_circle_007.uv_layers.new(name='UVMap')
_uv.uv.foreach_set('vector', [0.0, 0.0, 1.0, 1.788e-07, 1.0, 1.0, -5.96e-08, 1.0])
me_circle_007.materials.append(mat_material_001)
me_circle_007.use_remesh_fix_poles = True
me_circle_007.use_remesh_preserve_attributes = False
me_circle_007.update()
me_circle_007.normals_split_custom_set([tuple(v) for v in zip(*[iter([0.9808, 0.0, -0.1951, 0.9808, 0.0, -0.1951, 0.9808, 0.0, -0.1951, 0.9808, 0.0, -0.1951])] * 3)])
me_circle_008 = bpy.data.meshes.new('Circle.008')
me_circle_008.from_pydata([(-11.39, 0.0, 19.06), (-9.657, 0.0, 21.66), (-11.39, 2.4, 19.06), (-9.657, 2.4, 21.66)], [], [(1, 0, 2, 3)])
me_circle_008.polygons.foreach_set('use_smooth', [True] * 1)
_k = set([(0, 1), (2, 3)])
me_circle_008.attributes.new('sharp_edge', 'BOOLEAN', 'EDGE').data.foreach_set('value', [ (min(e.vertices), max(e.vertices)) in _k for e in me_circle_008.edges])
_uv = me_circle_008.uv_layers.new(name='UVMap')
_uv.uv.foreach_set('vector', [2.98e-08, 0.0, 1.0, 1.49e-07, 1.0, 1.0, 0.0, 1.0])
me_circle_008.materials.append(mat_material_001)
me_circle_008.use_remesh_fix_poles = True
me_circle_008.use_remesh_preserve_attributes = False
me_circle_008.update()
me_circle_008.normals_split_custom_set([tuple(v) for v in zip(*[iter([0.8315, 0.0, -0.5556, 0.8315, 0.0, -0.5556, 0.8315, 0.0, -0.5556, 0.8315, 0.0, -0.5556])] * 3)])
me_circle_009 = bpy.data.meshes.new('Circle.009')
me_circle_009.from_pydata([(-9.657, 0.0, 21.66), (-7.082, 0.0, 23.39), (-9.657, 2.4, 21.66), (-7.082, 2.4, 23.39)], [], [(1, 0, 2, 3)])
me_circle_009.polygons.foreach_set('use_smooth', [True] * 1)
_k = set([(0, 1), (2, 3)])
me_circle_009.attributes.new('sharp_edge', 'BOOLEAN', 'EDGE').data.foreach_set('value', [ (min(e.vertices), max(e.vertices)) in _k for e in me_circle_009.edges])
_uv = me_circle_009.uv_layers.new(name='UVMap')
_uv.uv.foreach_set('vector', [0.0, 0.0, 1.0, 1.788e-07, 1.0, 1.0, -5.96e-08, 1.0])
me_circle_009.materials.append(mat_material_001)
me_circle_009.use_remesh_fix_poles = True
me_circle_009.use_remesh_preserve_attributes = False
me_circle_009.update()
me_circle_009.normals_split_custom_set([tuple(v) for v in zip(*[iter([0.5577, 0.0, -0.8301, 0.5577, 0.0, -0.8301, 0.5577, 0.0, -0.8301, 0.5577, 0.0, -0.8301])] * 3)])
me_circle_010 = bpy.data.meshes.new('Circle.010')
me_circle_010.from_pydata([(-7.082, 0.0, 23.39), (-3.98, 0.0, 24.0), (-7.082, 2.4, 23.39), (-3.98, 2.4, 24.0)], [], [(1, 0, 2, 3)])
me_circle_010.polygons.foreach_set('use_smooth', [True] * 1)
_k = set([(0, 1), (2, 3)])
me_circle_010.attributes.new('sharp_edge', 'BOOLEAN', 'EDGE').data.foreach_set('value', [ (min(e.vertices), max(e.vertices)) in _k for e in me_circle_010.edges])
_uv = me_circle_010.uv_layers.new(name='UVMap')
_uv.uv.foreach_set('vector', [2.98e-08, 0.0, 1.0, 1.49e-07, 1.0, 1.0, 0.0, 1.0])
me_circle_010.materials.append(mat_wall0_material_001)
me_circle_010.use_remesh_fix_poles = True
me_circle_010.use_remesh_preserve_attributes = False
me_circle_010.update()
me_circle_010.normals_split_custom_set([tuple(v) for v in zip(*[iter([0.1951, 0.0, -0.9808, 0.1951, 0.0, -0.9808, 0.1951, 0.0, -0.9808, 0.1951, 0.0, -0.9808])] * 3)])
me_wall_0_room_024 = bpy.data.meshes.new('wall_0_Room.024')
me_wall_0_room_024.from_pydata([(-0.0009996, 1.2, -6.0), (-0.0009996, -1.2, -6.0), (-0.0009996, -1.2, -4.0), (-0.0009996, 1.2, -4.0), (0.049, -1.2, -6.0), (0.049, -1.2, -4.0), (0.049, 1.2, -4.0), (0.049, 1.2, -6.0), (-0.0009996, 1.2, -4.0), (-0.0009996, -1.2, -4.0), (-0.0009996, -1.2, -2.0), (-0.001001, 1.2, -2.0), (0.049, -1.2, -4.0), (0.049, -1.2, -2.0), (0.049, 1.2, -2.0), (0.049, 1.2, -4.0), (-0.001001, 1.2, -2.0), (-0.0009996, -1.2, -2.0), (-0.0009996, -1.2, 4.57e-08), (-0.001001, 1.2, 4.57e-08), (0.049, -1.2, -2.0), (0.049, -1.2, 4.57e-08), (0.049, 1.2, 4.57e-08), (0.049, 1.2, -2.0), (-0.001001, 1.2, 4.57e-08), (-0.0009996, -1.2, 4.57e-08), (-0.0009996, -1.2, 2.0), (-0.001001, 1.2, 2.0), (0.049, -1.2, 4.57e-08), (0.049, -1.2, 2.0), (0.049, 1.2, 2.0), (0.049, 1.2, 4.57e-08), (-0.001001, 1.2, 2.0), (-0.0009996, -1.2, 2.0), (-0.0009996, -1.2, 4.0), (-0.001001, 1.2, 4.0), (0.049, -1.2, 2.0), (0.049, -1.2, 4.0), (0.049, 1.2, 4.0), (0.049, 1.2, 2.0), (-0.001001, 1.2, 4.0), (-0.0009996, -1.2, 4.0), (-0.001001, -1.2, 6.0), (-0.001001, 1.2, 6.0), (0.049, -1.2, 4.0), (0.049, -1.2, 6.0), (0.049, 1.2, 6.0), (0.049, 1.2, 4.0)], [], [(0, 1, 2, 3), (2, 1, 4, 5), (0, 3, 6, 7), (8, 9, 10, 11), (10, 9, 12, 13), (8, 11, 14, 15), (16, 17, 18, 19), (18, 17, 20, 21), (16, 19, 22, 23), (24, 25, 26, 27), (26, 25, 28, 29), (24, 27, 30, 31), (32, 33, 34, 35), (34, 33, 36, 37), (32, 35, 38, 39), (40, 41, 42, 43), (42, 41, 44, 45), (40, 43, 46, 47)])
me_wall_0_room_024.polygons.foreach_set('use_smooth', [True] * 18)
_k = set([(0, 1), (0, 3), (0, 7), (1, 2), (1, 4), (2, 3), (2, 5), (3, 6), (4, 5), (6, 7), (8, 9), (8, 11), (8, 15), (9, 10), (9, 12), (10, 11), (10, 13), (11, 14), (12, 13), (14, 15), (16, 17), (16, 19), (16, 23), (17, 18), (17, 20), (18, 19), (18, 21), (19, 22), (20, 21), (22, 23), (24, 25), (24, 27), (24, 31), (25, 26), (25, 28), (26, 27), (26, 29), (27, 30), (28, 29), (30, 31), (32, 33), (32, 35), (32, 39), (33, 34), (33, 36), (34, 35), (34, 37), (35, 38), (36, 37), (38, 39), (40, 41), (40, 43), (40, 47), (41, 42), (41, 44), (42, 43), (42, 45), (43, 46), (44, 45), (46, 47)])
me_wall_0_room_024.attributes.new('sharp_edge', 'BOOLEAN', 'EDGE').data.foreach_set('value', [ (min(e.vertices), max(e.vertices)) in _k for e in me_wall_0_room_024.edges])
_uv = me_wall_0_room_024.uv_layers.new(name='UVMap')
_uv.uv.foreach_set('vector', [0.0, 1.0, 0.0, 0.0, 1.0, 0.0, 1.0, 1.0, 0.8333, 1.0, 0.0, 1.0, 0.0, 1.0, 0.8333, 1.0, 0.0, 0.0, 0.8333, 0.0, 0.8333, 0.0, 0.0, 0.0, 0.0, 1.0, 0.0, 0.0, 1.0, 0.0, 1.0, 1.0, 0.8333, 1.0, 0.0, 1.0, 0.0, 1.0, 0.8333, 1.0, 0.0, 0.0, 0.8333, 0.0, 0.8333, 0.0, 0.0, 0.0, 0.0, 1.0, 0.0, 0.0, 1.0, 0.0, 1.0, 1.0, 0.8333, 1.0, 0.0, 1.0, 0.0, 1.0, 0.8333, 1.0, 0.0, 0.0, 0.8333, 0.0, 0.8333, 0.0, 0.0, 0.0, 0.0, 1.0, 0.0, 0.0, 1.0, 0.0, 1.0, 1.0, 0.8333, 1.0, 0.0, 1.0, 0.0, 1.0, 0.8333, 1.0, 0.0, 0.0, 0.8333, 0.0, 0.8333, 0.0, 0.0, 0.0, 0.0, 1.0, 0.0, 0.0, 1.0, 0.0, 1.0, 1.0, 0.8333, 1.0, 0.0, 1.0, 0.0, 1.0, 0.8333, 1.0, 0.0, 0.0, 0.8333, 0.0, 0.8333, 0.0, 0.0, 0.0, 0.0, 1.0, 0.0, 0.0, 1.0, 0.0, 1.0, 1.0, 0.8333, 1.0, 0.0, 1.0, 0.0, 1.0, 0.8333, 1.0, 0.0, 0.0, 0.8333, 0.0, 0.8333, 0.0, 0.0, 0.0])
me_wall_0_room_024.materials.append(mat_wall0_material_001)
me_wall_0_room_024.use_remesh_fix_poles = True
me_wall_0_room_024.use_remesh_preserve_attributes = False
me_wall_0_room_024.update()
me_wall_0_room_024.normals_split_custom_set([tuple(v) for v in zip(*[iter([-1.0, 0.0, 0.0, -1.0, 0.0, 0.0, -1.0, 0.0, 0.0, -1.0, 0.0, 0.0, 0.0, -1.0, 0.0, 0.0, -1.0, 0.0, 0.0, -1.0, 0.0, 0.0, -1.0, 0.0, 0.0, 1.0, 0.0, 0.0, 1.0, 0.0, 0.0, 1.0, 0.0, 0.0, 1.0, 0.0, -1.0, -1.987e-07, -2.384e-07, -1.0, -1.987e-07, -2.384e-07, -1.0, -1.987e-07, -2.384e-07, -1.0, -1.987e-07, -2.384e-07, 0.0, -1.0, 0.0, 0.0, -1.0, 0.0, 0.0, -1.0, 0.0, 0.0, -1.0, 0.0, 0.0, 1.0, 0.0, 0.0, 1.0, 0.0, 0.0, 1.0, 0.0, 0.0, 1.0, 0.0, -1.0, -3.974e-07, 0.0, -1.0, -3.974e-07, 0.0, -1.0, -3.974e-07, 0.0, -1.0, -3.974e-07, 0.0, 0.0, -1.0, 0.0, 0.0, -1.0, 0.0, 0.0, -1.0, 0.0, 0.0, -1.0, 0.0, 0.0, 1.0, 0.0, 0.0, 1.0, 0.0, 0.0, 1.0, 0.0, 0.0, 1.0, 0.0, -1.0, -3.974e-07, 0.0, -1.0, -3.974e-07, 0.0, -1.0, -3.974e-07, 0.0, -1.0, -3.974e-07, 0.0, 0.0, -1.0, -7.451e-09, 0.0, -1.0, -7.451e-09, 0.0, -1.0, -7.451e-09, 0.0, -1.0, -7.451e-09, 0.0, 1.0, 0.0, 0.0, 1.0, 0.0, 0.0, 1.0, 0.0, 0.0, 1.0, 0.0, -1.0, -3.974e-07, 0.0, -1.0, -3.974e-07, 0.0, -1.0, -3.974e-07, 0.0, -1.0, -3.974e-07, 0.0, 0.0, -1.0, 0.0, 0.0, -1.0, 0.0, 0.0, -1.0, 0.0, 0.0, -1.0, 0.0, 0.0, 1.0, 0.0, 0.0, 1.0, 0.0, 0.0, 1.0, 0.0, 0.0, 1.0, 0.0, -1.0, -1.987e-07, -2.384e-07, -1.0, -1.987e-07, -2.384e-07, -1.0, -1.987e-07, -2.384e-07, -1.0, -1.987e-07, -2.384e-07, 0.0, -1.0, 0.0, 0.0, -1.0, 0.0, 0.0, -1.0, 0.0, 0.0, -1.0, 0.0, 0.0, 1.0, 0.0, 0.0, 1.0, 0.0, 0.0, 1.0, 0.0, 0.0, 1.0, 0.0])] * 3)])
me_wall_0_room_025 = bpy.data.meshes.new('wall_0_Room.025')
me_wall_0_room_025.from_pydata([(11.0, 1.2, -0.000988), (11.0, -1.2, -0.000988), (9.0, -1.2, -0.000988), (9.0, 1.2, -0.000988), (11.0, -1.2, 0.04901), (9.0, -1.2, 0.04901), (9.0, 1.2, 0.04901), (11.0, 1.2, 0.04901), (9.0, 1.2, -0.000988), (9.0, -1.2, -0.000988), (7.0, -1.2, -0.000988), (7.0, 1.2, -0.000988), (9.0, -1.2, 0.04901), (7.0, -1.2, 0.04901), (7.0, 1.2, 0.04901), (9.0, 1.2, 0.04901), (7.0, 1.2, -0.000988), (7.0, -1.2, -0.000988), (5.0, -1.2, -0.000988), (5.0, 1.2, -0.000988), (7.0, -1.2, 0.04901), (5.0, -1.2, 0.04901), (5.0, 1.2, 0.04901), (7.0, 1.2, 0.04901), (5.0, 1.2, -0.000988), (5.0, -1.2, -0.000988), (3.0, -1.2, -0.000988), (3.0, 1.2, -0.000988), (5.0, -1.2, 0.04901), (3.0, -1.2, 0.04901), (3.0, 1.2, 0.04901), (5.0, 1.2, 0.04901), (3.0, 1.2, -0.000988), (3.0, -1.2, -0.000988), (1.0, -1.2, -0.000988), (1.0, 1.2, -0.000988), (3.0, -1.2, 0.04901), (1.0, -1.2, 0.04901), (1.0, 1.2, 0.04901), (3.0, 1.2, 0.04901), (1.0, 1.2, -0.000988), (1.0, -1.2, -0.000988), (-1.0, -1.2, -0.000988), (-1.0, 1.2, -0.000988), (1.0, -1.2, 0.04901), (-1.0, -1.2, 0.04901), (-1.0, 1.2, 0.04901), (1.0, 1.2, 0.04901), (-1.0, 1.2, -0.000988), (-1.0, -1.2, -0.000988), (-3.0, -1.2, -0.000988), (-3.0, 1.2, -0.000988), (-1.0, -1.2, 0.04901), (-3.0, -1.2, 0.04901), (-3.0, 1.2, 0.04901), (-1.0, 1.2, 0.04901), (-3.0, 1.2, -0.000988), (-3.0, -1.2, -0.000988), (-5.0, -1.2, -0.000988), (-5.0, 1.2, -0.000988), (-3.0, -1.2, 0.04901), (-5.0, -1.2, 0.04902), (-5.0, 1.2, 0.04901), (-3.0, 1.2, 0.04901), (-5.0, 1.2, -0.000988), (-5.0, -1.2, -0.000988), (-7.0, -1.2, -0.000988), (-7.0, 1.2, -0.000988), (-5.0, -1.2, 0.04902), (-7.0, -1.2, 0.04902), (-7.0, 1.2, 0.04901), (-5.0, 1.2, 0.04901), (-7.0, 1.2, -0.000988), (-7.0, -1.2, -0.000988), (-9.0, -1.2, -0.000988), (-9.0, 1.2, -0.000988), (-7.0, -1.2, 0.04902), (-9.0, -1.2, 0.04902), (-9.0, 1.2, 0.04902), (-7.0, 1.2, 0.04901), (-9.0, 1.2, -0.000988), (-9.0, -1.2, -0.000988), (-11.0, -1.2, -0.000988), (-11.0, 1.2, -0.000988), (-9.0, -1.2, 0.04902), (-11.0, -1.2, 0.04902), (-11.0, 1.2, 0.04902), (-9.0, 1.2, 0.04902)], [], [(0, 1, 2, 3), (2, 1, 4, 5), (0, 3, 6, 7), (8, 9, 10, 11), (10, 9, 12, 13), (8, 11, 14, 15), (16, 17, 18, 19), (18, 17, 20, 21), (16, 19, 22, 23), (24, 25, 26, 27), (26, 25, 28, 29), (24, 27, 30, 31), (32, 33, 34, 35), (34, 33, 36, 37), (32, 35, 38, 39), (40, 41, 42, 43), (42, 41, 44, 45), (40, 43, 46, 47), (48, 49, 50, 51), (50, 49, 52, 53), (48, 51, 54, 55), (56, 57, 58, 59), (58, 57, 60, 61), (56, 59, 62, 63), (64, 65, 66, 67), (66, 65, 68, 69), (64, 67, 70, 71), (72, 73, 74, 75), (74, 73, 76, 77), (72, 75, 78, 79), (80, 81, 82, 83), (82, 81, 84, 85), (80, 83, 86, 87)])
me_wall_0_room_025.polygons.foreach_set('use_smooth', [True] * 33)
_k = set([(0, 1), (0, 3), (0, 7), (1, 2), (1, 4), (2, 3), (2, 5), (3, 6), (4, 5), (6, 7), (8, 9), (8, 11), (8, 15), (9, 10), (9, 12), (10, 11), (10, 13), (11, 14), (12, 13), (14, 15), (16, 17), (16, 19), (16, 23), (17, 18), (17, 20), (18, 19), (18, 21), (19, 22), (20, 21), (22, 23), (24, 25), (24, 27), (24, 31), (25, 26), (25, 28), (26, 27), (26, 29), (27, 30), (28, 29), (30, 31), (32, 33), (32, 35), (32, 39), (33, 34), (33, 36), (34, 35), (34, 37), (35, 38), (36, 37), (38, 39), (40, 41), (40, 43), (40, 47), (41, 42), (41, 44), (42, 43), (42, 45), (43, 46), (44, 45), (46, 47), (48, 49), (48, 51), (48, 55), (49, 50), (49, 52), (50, 51), (50, 53), (51, 54), (52, 53), (54, 55), (56, 57), (56, 59), (56, 63), (57, 58), (57, 60), (58, 59), (58, 61), (59, 62), (60, 61), (62, 63), (64, 65), (64, 67), (64, 71), (65, 66), (65, 68), (66, 67), (66, 69), (67, 70), (68, 69), (70, 71), (72, 73), (72, 75), (72, 79), (73, 74), (73, 76), (74, 75), (74, 77), (75, 78), (76, 77), (78, 79), (80, 81), (80, 83), (80, 87), (81, 82), (81, 84), (82, 83), (82, 85), (83, 86), (84, 85), (86, 87)])
me_wall_0_room_025.attributes.new('sharp_edge', 'BOOLEAN', 'EDGE').data.foreach_set('value', [ (min(e.vertices), max(e.vertices)) in _k for e in me_wall_0_room_025.edges])
_uv = me_wall_0_room_025.uv_layers.new(name='UVMap')
_uv.uv.foreach_set('vector', [0.0, 1.0, 0.0, 0.0, 1.0, 0.0, 1.0, 1.0, 0.8333, 1.0, 0.0, 1.0, 0.0, 1.0, 0.8333, 1.0, 0.0, 0.0, 0.8333, 0.0, 0.8333, 0.0, 0.0, 0.0, 0.0, 1.0, 0.0, 0.0, 1.0, 0.0, 1.0, 1.0, 0.8333, 1.0, 0.0, 1.0, 0.0, 1.0, 0.8333, 1.0, 0.0, 0.0, 0.8333, 0.0, 0.8333, 0.0, 0.0, 0.0, 0.0, 1.0, 0.0, 0.0, 1.0, 0.0, 1.0, 1.0, 0.8333, 1.0, 0.0, 1.0, 0.0, 1.0, 0.8333, 1.0, 0.0, 0.0, 0.8333, 0.0, 0.8333, 0.0, 0.0, 0.0, 0.0, 1.0, 0.0, 0.0, 1.0, 0.0, 1.0, 1.0, 0.8333, 1.0, 0.0, 1.0, 0.0, 1.0, 0.8333, 1.0, 0.0, 0.0, 0.8333, 0.0, 0.8333, 0.0, 0.0, 0.0, 0.0, 1.0, 0.0, 0.0, 1.0, 0.0, 1.0, 1.0, 0.8333, 1.0, 0.0, 1.0, 0.0, 1.0, 0.8333, 1.0, 0.0, 0.0, 0.8333, 0.0, 0.8333, 0.0, 0.0, 0.0, 0.0, 1.0, 0.0, 0.0, 1.0, 0.0, 1.0, 1.0, 0.8333, 1.0, 0.0, 1.0, 0.0, 1.0, 0.8333, 1.0, 0.0, 0.0, 0.8333, 0.0, 0.8333, 0.0, 0.0, 0.0, 0.0, 1.0, 0.0, 0.0, 1.0, 0.0, 1.0, 1.0, 0.8333, 1.0, 0.0, 1.0, 0.0, 1.0, 0.8333, 1.0, 0.0, 0.0, 0.8333, 0.0, 0.8333, 0.0, 0.0, 0.0, 0.0, 1.0, 0.0, 0.0, 1.0, 0.0, 1.0, 1.0, 0.8333, 1.0, 0.0, 1.0, 0.0, 1.0, 0.8333, 1.0, 0.0, 0.0, 0.8333, 0.0, 0.8333, 0.0, 0.0, 0.0, 0.0, 1.0, 0.0, 0.0, 1.0, 0.0, 1.0, 1.0, 0.8333, 1.0, 0.0, 1.0, 0.0, 1.0, 0.8333, 1.0, 0.0, 0.0, 0.8333, 0.0, 0.8333, 0.0, 0.0, 0.0, 0.0, 1.0, 0.0, 0.0, 1.0, 0.0, 1.0, 1.0, 0.8333, 1.0, 0.0, 1.0, 0.0, 1.0, 0.8333, 1.0, 0.0, 0.0, 0.8333, 0.0, 0.8333, 0.0, 0.0, 0.0, 0.0, 1.0, 0.0, 0.0, 1.0, 0.0, 1.0, 1.0, 0.8333, 1.0, 0.0, 1.0, 0.0, 1.0, 0.8333, 1.0, 0.0, 0.0, 0.8333, 0.0, 0.8333, 0.0, 0.0, 0.0])
me_wall_0_room_025.materials.append(mat_wall0_material_001)
me_wall_0_room_025.use_remesh_fix_poles = True
me_wall_0_room_025.use_remesh_preserve_attributes = False
me_wall_0_room_025.update()
me_wall_0_room_025.normals_split_custom_set([tuple(v) for v in zip(*[iter([0.0, 0.0, -1.0, 0.0, 0.0, -1.0, 0.0, 0.0, -1.0, 0.0, 0.0, -1.0, 0.0, -1.0, 0.0, 0.0, -1.0, 0.0, 0.0, -1.0, 0.0, 0.0, -1.0, 0.0, 0.0, 1.0, 0.0, 0.0, 1.0, 0.0, 0.0, 1.0, 0.0, 0.0, 1.0, 0.0, 0.0, 0.0, -1.0, 0.0, 0.0, -1.0, 0.0, 0.0, -1.0, 0.0, 0.0, -1.0, 0.0, -1.0, 0.0, 0.0, -1.0, 0.0, 0.0, -1.0, 0.0, 0.0, -1.0, 0.0, 0.0, 1.0, 0.0, 0.0, 1.0, 0.0, 0.0, 1.0, 0.0, 0.0, 1.0, 0.0, 0.0, 0.0, -1.0, 0.0, 0.0, -1.0, 0.0, 0.0, -1.0, 0.0, 0.0, -1.0, 0.0, -1.0, 0.0, 0.0, -1.0, 0.0, 0.0, -1.0, 0.0, 0.0, -1.0, 0.0, 0.0, 1.0, 0.0, 0.0, 1.0, 0.0, 0.0, 1.0, 0.0, 0.0, 1.0, 0.0, 0.0, 0.0, -1.0, 0.0, 0.0, -1.0, 0.0, 0.0, -1.0, 0.0, 0.0, -1.0, 0.0, -1.0, 0.0, 0.0, -1.0, 0.0, 0.0, -1.0, 0.0, 0.0, -1.0, 0.0, 0.0, 1.0, 0.0, 0.0, 1.0, 0.0, 0.0, 1.0, 0.0, 0.0, 1.0, 0.0, 0.0, 0.0, -1.0, 0.0, 0.0, -1.0, 0.0, 0.0, -1.0, 0.0, 0.0, -1.0, 0.0, -1.0, 0.0, 0.0, -1.0, 0.0, 0.0, -1.0, 0.0, 0.0, -1.0, 0.0, 0.0, 1.0, 0.0, 0.0, 1.0, 0.0, 0.0, 1.0, 0.0, 0.0, 1.0, 0.0, 0.0, 0.0, -1.0, 0.0, 0.0, -1.0, 0.0, 0.0, -1.0, 0.0, 0.0, -1.0, 0.0, -1.0, 0.0, 0.0, -1.0, 0.0, 0.0, -1.0, 0.0, 0.0, -1.0, 0.0, 0.0, 1.0, 0.0, 0.0, 1.0, 0.0, 0.0, 1.0, 0.0, 0.0, 1.0, 0.0, 0.0, 0.0, -1.0, 0.0, 0.0, -1.0, 0.0, 0.0, -1.0, 0.0, 0.0, -1.0, 0.0, -1.0, 0.0, 0.0, -1.0, 0.0, 0.0, -1.0, 0.0, 0.0, -1.0, 0.0, 0.0, 1.0, 0.0, 0.0, 1.0, 0.0, 0.0, 1.0, 0.0, 0.0, 1.0, 0.0, 0.0, 0.0, -1.0, 0.0, 0.0, -1.0, 0.0, 0.0, -1.0, 0.0, 0.0, -1.0, 0.0, -1.0, 0.0, 0.0, -1.0, 0.0, 0.0, -1.0, 0.0, 0.0, -1.0, 0.0, 0.0, 1.0, 0.0, 0.0, 1.0, 0.0, 0.0, 1.0, 0.0, 0.0, 1.0, 0.0, 0.0, 0.0, -1.0, 0.0, 0.0, -1.0, 0.0, 0.0, -1.0, 0.0, 0.0, -1.0, 0.0, -1.0, 0.0, 0.0, -1.0, 0.0, 0.0, -1.0, 0.0, 0.0, -1.0, 0.0, 0.0, 1.0, 0.0, 0.0, 1.0, 0.0, 0.0, 1.0, 0.0, 0.0, 1.0, 0.0, 0.0, 0.0, -1.0, 0.0, 0.0, -1.0, 0.0, 0.0, -1.0, 0.0, 0.0, -1.0, 0.0, -1.0, 0.0, 0.0, -1.0, 0.0, 0.0, -1.0, 0.0, 0.0, -1.0, 0.0, 0.0, 1.0, 0.0, 0.0, 1.0, 0.0, 0.0, 1.0, 0.0, 0.0, 1.0, 0.0, 0.0, 0.0, -1.0, 0.0, 0.0, -1.0, 0.0, 0.0, -1.0, 0.0, 0.0, -1.0, 0.0, -1.0, 0.0, 0.0, -1.0, 0.0, 0.0, -1.0, 0.0, 0.0, -1.0, 0.0, 0.0, 1.0, 0.0, 0.0, 1.0, 0.0, 0.0, 1.0, 0.0, 0.0, 1.0, 0.0])] * 3)])
me_wall_0_room_026 = bpy.data.meshes.new('wall_0_Room.026')
me_wall_0_room_026.from_pydata([(-1.0, 2.4, 0.0), (-1.0, 0.0, 0.0), (1.0, 0.0, 0.0), (1.0, 2.4, 0.0), (-1.0, 0.0, -0.05), (1.0, 0.0, -0.05), (1.0, 2.4, -0.05), (-1.0, 2.4, -0.05)], [], [(0, 1, 2, 3), (2, 1, 4, 5), (0, 3, 6, 7)])
me_wall_0_room_026.polygons.foreach_set('use_smooth', [True] * 3)
_k = set([(0, 3), (1, 2)])
me_wall_0_room_026.attributes.new('sharp_edge', 'BOOLEAN', 'EDGE').data.foreach_set('value', [ (min(e.vertices), max(e.vertices)) in _k for e in me_wall_0_room_026.edges])
_uv = me_wall_0_room_026.uv_layers.new(name='UVMap')
_uv.uv.foreach_set('vector', [0.0, 1.0, 0.0, 0.0, 1.0, 0.0, 1.0, 1.0, 0.8333, 1.0, 0.0, 1.0, 0.0, 1.0, 0.8333, 1.0, 0.0, 0.0, 0.8333, 0.0, 0.8333, 0.0, 0.0, 0.0])
me_wall_0_room_026.materials.append(mat_wall0_material_001)
me_wall_0_room_026.use_remesh_fix_poles = True
me_wall_0_room_026.use_remesh_preserve_attributes = False
me_wall_0_room_026.update()
me_wall_0_room_026.normals_split_custom_set([tuple(v) for v in zip(*[iter([0.0, 0.0, 1.0, 0.0, 0.0, 1.0, 0.0, 0.0, 1.0, 0.0, 0.0, 1.0, 0.0, -1.0, 0.0, 0.0, -1.0, 0.0, 0.0, -1.0, 0.0, 0.0, -1.0, 0.0, 0.0, 1.0, 0.0, 0.0, 1.0, 0.0, 0.0, 1.0, 0.0, 0.0, 1.0, 0.0])] * 3)])
me_wall_0_room_027 = bpy.data.meshes.new('wall_0_Room.027')
me_wall_0_room_027.from_pydata([(-1.0, 2.4, 0.0), (-1.0, 0.0, 0.0), (1.0, 0.0, 0.0), (1.0, 2.4, 0.0), (-1.0, 0.0, -0.05), (1.0, 0.0, -0.05), (1.0, 2.4, -0.05), (-1.0, 2.4, -0.05)], [], [(0, 1, 2, 3), (2, 1, 4, 5), (0, 3, 6, 7)])
me_wall_0_room_027.polygons.foreach_set('use_smooth', [True] * 3)
_k = set([(0, 3), (1, 2)])
me_wall_0_room_027.attributes.new('sharp_edge', 'BOOLEAN', 'EDGE').data.foreach_set('value', [ (min(e.vertices), max(e.vertices)) in _k for e in me_wall_0_room_027.edges])
_uv = me_wall_0_room_027.uv_layers.new(name='UVMap')
_uv.uv.foreach_set('vector', [0.0, 1.0, 0.0, 0.0, 1.0, 0.0, 1.0, 1.0, 0.8333, 1.0, 0.0, 1.0, 0.0, 1.0, 0.8333, 1.0, 0.0, 0.0, 0.8333, 0.0, 0.8333, 0.0, 0.0, 0.0])
me_wall_0_room_027.materials.append(mat_wall0_material_001)
me_wall_0_room_027.use_remesh_fix_poles = True
me_wall_0_room_027.use_remesh_preserve_attributes = False
me_wall_0_room_027.update()
me_wall_0_room_027.normals_split_custom_set([tuple(v) for v in zip(*[iter([0.0, 0.0, 1.0, 0.0, 0.0, 1.0, 0.0, 0.0, 1.0, 0.0, 0.0, 1.0, 0.0, -1.0, 0.0, 0.0, -1.0, 0.0, 0.0, -1.0, 0.0, 0.0, -1.0, 0.0, 0.0, 1.0, 0.0, 0.0, 1.0, 0.0, 0.0, 1.0, 0.0, 0.0, 1.0, 0.0])] * 3)])
me_wall_0_room_028 = bpy.data.meshes.new('wall_0_Room.028')
me_wall_0_room_028.from_pydata([(-1.0, 1.2, 0.01823), (-1.0, -1.2, 0.01823), (1.0, -1.2, 0.01823), (1.0, 1.2, 0.01823), (-1.0, -1.2, -0.03177), (1.0, -1.2, -0.03177), (1.0, 1.2, -0.03177), (-1.0, 1.2, -0.03177)], [], [(0, 1, 2, 3), (2, 1, 4, 5), (0, 3, 6, 7)])
me_wall_0_room_028.polygons.foreach_set('use_smooth', [True] * 3)
_k = set([(0, 3), (1, 2)])
me_wall_0_room_028.attributes.new('sharp_edge', 'BOOLEAN', 'EDGE').data.foreach_set('value', [ (min(e.vertices), max(e.vertices)) in _k for e in me_wall_0_room_028.edges])
_uv = me_wall_0_room_028.uv_layers.new(name='UVMap')
_uv.uv.foreach_set('vector', [0.0, 1.0, 0.0, 0.0, 1.0, 0.0, 1.0, 1.0, 0.8333, 1.0, 0.0, 1.0, 0.0, 1.0, 0.8333, 1.0, 0.0, 0.0, 0.8333, 0.0, 0.8333, 0.0, 0.0, 0.0])
me_wall_0_room_028.materials.append(mat_wall0_material_001)
me_wall_0_room_028.use_remesh_fix_poles = True
me_wall_0_room_028.use_remesh_preserve_attributes = False
me_wall_0_room_028.update()
me_wall_0_room_028.normals_split_custom_set([tuple(v) for v in zip(*[iter([0.0, 0.0, 1.0, 0.0, 0.0, 1.0, 0.0, 0.0, 1.0, 0.0, 0.0, 1.0, 0.0, -1.0, 0.0, 0.0, -1.0, 0.0, 0.0, -1.0, 0.0, 0.0, -1.0, 0.0, 0.0, 1.0, 0.0, 0.0, 1.0, 0.0, 0.0, 1.0, 0.0, 0.0, 1.0, 0.0])] * 3)])

# ---- objects
ob_wall_0_room = bpy.data.objects.new('wall_0_Room', me_wall_0_room)
ob_wall_0_room_002 = bpy.data.objects.new('wall_0_Room.002', me_wall_0_room_002)
ob_circle = bpy.data.objects.new('Circle', me_circle)
ob_circle_001 = bpy.data.objects.new('Circle.001', me_circle_001)
ob_wall_0_room_022 = bpy.data.objects.new('wall_0_Room.022', me_wall_0_room_022)
ob_wall_0_room_023 = bpy.data.objects.new('wall_0_Room.023', me_wall_0_room_023)
ob_wall_0_room_005 = bpy.data.objects.new('wall_0_Room.005', me_wall_0_room_005)
ob_wall_0_room_018 = bpy.data.objects.new('wall_0_Room.018', me_wall_0_room_018)
ob_wall_0_room_019 = bpy.data.objects.new('wall_0_Room.019', me_wall_0_room_019)
ob_floor0_cube_003 = bpy.data.objects.new('floor0_Cube.003', me_floor0_cube_003)
ob_circle_002 = bpy.data.objects.new('Circle.002', me_circle_002)
ob_circle_003 = bpy.data.objects.new('Circle.003', me_circle_003)
ob_circle_004 = bpy.data.objects.new('Circle.004', me_circle_004)
ob_circle_005 = bpy.data.objects.new('Circle.005', me_circle_005)
ob_circle_006 = bpy.data.objects.new('Circle.006', me_circle_006)
ob_circle_007 = bpy.data.objects.new('Circle.007', me_circle_007)
ob_circle_008 = bpy.data.objects.new('Circle.008', me_circle_008)
ob_circle_009 = bpy.data.objects.new('Circle.009', me_circle_009)
ob_circle_010 = bpy.data.objects.new('Circle.010', me_circle_010)
ob_wall_0_room_001 = bpy.data.objects.new('wall_0_Room.001', me_wall_0_room_024)
ob_wall_0_room_003 = bpy.data.objects.new('wall_0_Room.003', me_wall_0_room_025)
ob_wall_0_room_026 = bpy.data.objects.new('wall_0_Room.026', me_wall_0_room_026)
ob_wall_0_room_004 = bpy.data.objects.new('wall_0_Room.004', me_wall_0_room_027)
ob_wall_0_room_006 = bpy.data.objects.new('wall_0_Room.006', me_wall_0_room_028)

# ---- transforms, parenting, visibility, modifiers, constraints
ob_wall_0_room.location = (0.0, 0.0, 0.0)
ob_wall_0_room.rotation_euler = (1.571, -0.0, 0.0)
ob_wall_0_room_002.location = (7.0, -32.0, 1.2)
ob_wall_0_room_002.rotation_euler = (1.571, -0.0, 0.0)
ob_circle.location = (0.0, 0.0, 0.0)
ob_circle.rotation_euler = (1.571, -0.0, 0.0)
ob_circle_001.location = (0.0, 0.0, 0.0)
ob_circle_001.rotation_euler = (1.571, -0.0, 0.0)
ob_wall_0_room_022.location = (0.0, 0.0, 0.0)
ob_wall_0_room_022.rotation_euler = (1.571, -0.0, 0.0)
ob_wall_0_room_023.location = (10.0, -38.02, 1.2)
ob_wall_0_room_023.rotation_euler = (1.571, -0.0, 0.0)
ob_wall_0_room_005.location = (0.0, 0.0, 0.0)
ob_wall_0_room_005.rotation_euler = (1.571, -0.0, 0.0)
ob_wall_0_room_018.location = (0.0, 0.0, 0.0)
ob_wall_0_room_018.rotation_euler = (1.571, -0.0, 0.0)
ob_wall_0_room_019.location = (0.0, 0.0, 0.0)
ob_wall_0_room_019.rotation_euler = (1.571, -0.0, 0.0)
ob_floor0_cube_003.location = (-3.0, 11.0, 0.0)
ob_floor0_cube_003.rotation_euler = (1.571, -0.0, 0.0)
_m = ob_floor0_cube_003.modifiers.new('Array.001', 'ARRAY')
_m.count = 11
_m = ob_floor0_cube_003.modifiers.new('Array', 'ARRAY')
_m.count = 28
_m.relative_offset_displace = (0.0, 0.0, 1.0)
ob_circle_002.location = (0.0, 0.0, 0.0)
ob_circle_002.rotation_euler = (1.571, -0.0, 0.0)
_m = ob_circle_002.modifiers.new('Auto Smooth', 'NODES')
_m.node_group = ng_auto_smooth
_gi = [s.identifier for s in ng_auto_smooth.interface.items_tree if s.item_type == 'SOCKET' and s.in_out == 'INPUT']
_m[_gi[1]] = 0.5236  # Angle
ob_circle_003.location = (0.0, 0.0, 0.0)
ob_circle_003.rotation_euler = (1.571, -0.0, 0.0)
ob_circle_004.location = (0.0, 0.0, 0.0)
ob_circle_004.rotation_euler = (1.571, -0.0, 0.0)
ob_circle_005.location = (0.0, 0.0, 0.0)
ob_circle_005.rotation_euler = (1.571, -0.0, 0.0)
ob_circle_006.location = (0.0, 0.0, 0.0)
ob_circle_006.rotation_euler = (1.571, -0.0, 0.0)
ob_circle_007.location = (0.0, 0.0, 0.0)
ob_circle_007.rotation_euler = (1.571, -0.0, 0.0)
ob_circle_008.location = (0.0, 0.0, 0.0)
ob_circle_008.rotation_euler = (1.571, -0.0, 0.0)
ob_circle_009.location = (0.0, 0.0, 0.0)
ob_circle_009.rotation_euler = (1.571, -0.0, 0.0)
ob_circle_010.location = (0.0, 0.0, 0.0)
ob_circle_010.rotation_euler = (1.571, -0.0, 0.0)
ob_wall_0_room_001.location = (10.05, -38.02, 1.2)
ob_wall_0_room_001.rotation_euler = (1.571, -0.0, 3.142)
ob_wall_0_room_003.location = (7.0, -32.1, 1.2)
ob_wall_0_room_003.rotation_euler = (1.571, -0.0, 3.142)
ob_wall_0_room_026.location = (-4.0, 11.0, 0.0)
ob_wall_0_room_026.rotation_euler = (1.571, -0.0, 1.571)
_m = ob_wall_0_room_026.modifiers.new('Array', 'ARRAY')
_m.count = 10
_m.relative_offset_displace = (-1.0, 0.0, 0.0)
ob_wall_0_room_004.location = (-4.0, -25.0, 0.0)
ob_wall_0_room_004.rotation_euler = (1.571, -0.0, 1.571)
_m = ob_wall_0_room_004.modifiers.new('Array', 'ARRAY')
_m.count = 10
_m.relative_offset_displace = (-1.0, 0.0, 0.0)
ob_wall_0_room_006.location = (17.94, -43.0, 1.2)
ob_wall_0_room_006.rotation_euler = (1.571, -0.0, 4.71)
_m = ob_wall_0_room_006.modifiers.new('Array', 'ARRAY')
_m.count = 28
_m.relative_offset_displace = (-1.0, 0.0, 0.0)

# ---- collection membership
col_collection.objects.link(ob_wall_0_room)
col_collection.objects.link(ob_wall_0_room_002)
col_collection.objects.link(ob_circle)
col_collection.objects.link(ob_circle_001)
col_collection.objects.link(ob_wall_0_room_022)
col_collection.objects.link(ob_wall_0_room_023)
col_collection.objects.link(ob_wall_0_room_005)
col_collection.objects.link(ob_wall_0_room_018)
col_collection.objects.link(ob_wall_0_room_019)
col_collection.objects.link(ob_floor0_cube_003)
col_collection.objects.link(ob_circle_002)
col_collection.objects.link(ob_circle_003)
col_collection.objects.link(ob_circle_004)
col_collection.objects.link(ob_circle_005)
col_collection.objects.link(ob_circle_006)
col_collection.objects.link(ob_circle_007)
col_collection.objects.link(ob_circle_008)
col_collection.objects.link(ob_circle_009)
col_collection.objects.link(ob_circle_010)
col_collection.objects.link(ob_wall_0_room_001)
col_collection.objects.link(ob_wall_0_room_003)
col_collection.objects.link(ob_wall_0_room_026)
col_collection.objects.link(ob_wall_0_room_004)
col_collection.objects.link(ob_wall_0_room_006)

# ---- scene / render settings (as saved in the file)
scene.frame_start = 1; scene.frame_end = 250; scene.frame_set(1)
scene.render.engine = 'BLENDER_EEVEE_NEXT'
scene.cycles.sampling_pattern = 'TABULATED_SOBOL'
scene.cycles.use_light_tree = False
scene.view_settings.view_transform = 'Filmic'
bpy.context.view_layer.update()

# ---- added for rendering (the .blend has no active camera and no usable light): camera, sun
cam_auto = bpy.data.cameras.new('AutoCamera')
cam_auto.lens = 50.0
cam_auto.sensor_width = 36.0
cam_auto.clip_end = 1033.98
ob_auto_camera = bpy.data.objects.new('AutoCamera', cam_auto)
scene.collection.objects.link(ob_auto_camera)
ob_auto_camera.location = (61.9623, -86.6822, 48.308)
ob_auto_camera.rotation_euler = (1.09748, -7.21219e-08, 0.694738)
scene.camera = ob_auto_camera
light_auto_sun = bpy.data.lights.new('AutoSun', 'SUN')
light_auto_sun.energy = 3.0
light_auto_sun.angle = 0.0523599
ob_auto_sun = bpy.data.objects.new('AutoSun', light_auto_sun)
scene.collection.objects.link(ob_auto_sun)
ob_auto_sun.rotation_euler = (0.872665, 0.174533, 0.523599)
bpy.context.view_layer.update()
